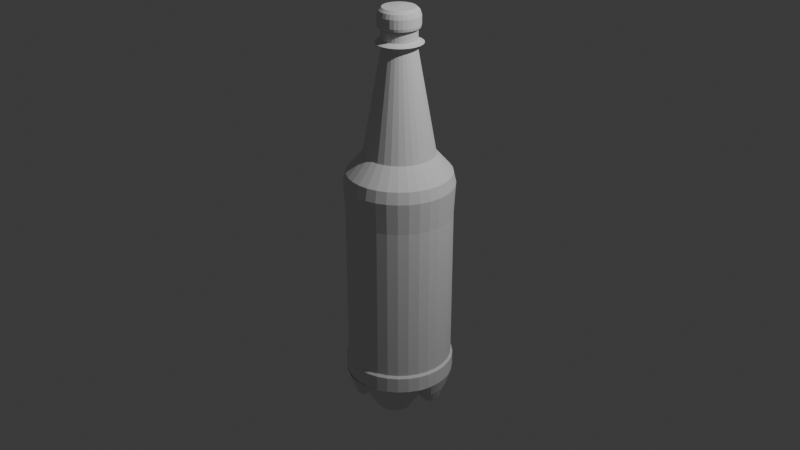 # Source: wip.blend  (saved by Blender 4.4.32; exported with 4.5.12 LTS)
import bpy
from mathutils import Matrix  # noqa: F401  (used for matrix-valued properties, if any)

bpy.ops.wm.read_factory_settings(use_empty=True)
scene = bpy.context.scene
scene.name = 'Scene'

# ---- collections
col_collection = bpy.data.collections.new('Collection'); scene.collection.children.link(col_collection)
col_collection_2 = bpy.data.collections.new('Collection 2'); scene.collection.children.link(col_collection_2)

# ---- world
world_world = bpy.data.worlds.new('World'); scene.world = world_world
world_world.use_nodes = True; world_world.node_tree.nodes.clear()
_N = world_world.node_tree.nodes; _L = world_world.node_tree.links
n0 = _N.new('ShaderNodeOutputWorld'); n0.name = 'World Output'; n0.location = (300, 300)
n1 = _N.new('ShaderNodeBackground'); n1.name = 'Background'; n1.location = (10, 300)
n1.inputs[0].default_value = (0.05088, 0.05088, 0.05088, 1.0)
_L.new(n1.outputs[0], n0.inputs[0])
n0.is_active_output = True
world_world.color = (0.05088, 0.05088, 0.05088)
world_world.sun_shadow_jitter_overblur = 0.0

# ---- cameras
cam_camera = bpy.data.cameras.new('Camera')
cam_camera.clip_end = 100.0
cam_camera.ortho_scale = 7.314

# ---- lights
light_light = bpy.data.lights.new('Light', 'POINT')
light_light.energy = 1000.0
light_light.shadow_soft_size = 0.1

# ---- meshes
me_circle = bpy.data.meshes.new('Circle')
me_circle.from_pydata([(-3.326e-10, 0.987, -2.784), (-0.1926, 0.9681, -2.784), (-0.3777, 0.9119, -2.784), (-0.5484, 0.8207, -2.784), (-0.6979, 0.6979, -2.784), (-0.8207, 0.5484, -2.784), (-0.9119, 0.3777, -2.784), (-0.9681, 0.1926, -2.784), (-0.987, 2.416e-11, -2.784), (-0.9681, -0.1926, -2.784), (-0.9119, -0.3777, -2.784), (-0.8207, -0.5484, -2.784), (-0.6979, -0.6979, -2.784), (-0.5484, -0.8207, -2.784), (-0.3777, -0.9119, -2.784), (-0.1926, -0.9681, -2.784), (-3.326e-10, -0.987, -2.784), (0.1926, -0.9681, -2.784), (0.3777, -0.9119, -2.784), (0.5484, -0.8207, -2.784), (0.6979, -0.6979, -2.784), (0.8207, -0.5484, -2.784), (0.9119, -0.3777, -2.784), (0.9681, -0.1926, -2.784), (0.987, 2.416e-11, -2.784), (0.9681, 0.1926, -2.784), (0.9119, 0.3777, -2.784), (0.8207, 0.5484, -2.784), (0.6979, 0.6979, -2.784), (0.5484, 0.8207, -2.784), (0.3777, 0.9119, -2.784), (0.1926, 0.9681, -2.784), (-3.326e-10, 0.987, 0.1577), (-0.1926, 0.9681, 0.1577), (-0.3777, 0.9119, 0.1577), (-0.5484, 0.8207, 0.1577), (-0.6979, 0.6979, 0.1577), (-0.8207, 0.5484, 0.1577), (-0.9119, 0.3777, 0.1577), (-0.9681, 0.1926, 0.1577), (-0.987, 2.416e-11, 0.1577), (-0.9681, -0.1926, 0.1577), (-0.9119, -0.3777, 0.1577), (-0.8207, -0.5484, 0.1577), (-0.6979, -0.6979, 0.1577), (-0.5484, -0.8207, 0.1577), (-0.3777, -0.9119, 0.1577), (-0.1926, -0.9681, 0.1577), (-3.326e-10, -0.987, 0.1577), (0.1926, -0.9681, 0.1577), (0.3777, -0.9119, 0.1577), (0.5484, -0.8207, 0.1577), (0.6979, -0.6979, 0.1577), (0.8207, -0.5484, 0.1577), (0.9119, -0.3777, 0.1577), (0.9681, -0.1926, 0.1577), (0.987, 2.416e-11, 0.1577), (0.9681, 0.1926, 0.1577), (0.9119, 0.3777, 0.1577), (0.8207, 0.5484, 0.1577), (0.6979, 0.6979, 0.1577), (0.5484, 0.8207, 0.1577), (0.3777, 0.9119, 0.1577), (0.1926, 0.9681, 0.1577), (4.659e-10, 1.006, 0.5075), (-0.1963, 0.9867, 0.5075), (-0.385, 0.9295, 0.5075), (-0.5589, 0.8365, 0.5075), (-0.7114, 0.7114, 0.5075), (-0.8365, 0.5589, 0.5075), (-0.9295, 0.385, 0.5075), (-0.9867, 0.1963, 0.5075), (-1.006, 6.708e-11, 0.5075), (-0.9867, -0.1963, 0.5075), (-0.9295, -0.385, 0.5075), (-0.8365, -0.5589, 0.5075), (-0.7114, -0.7114, 0.5075), (-0.5589, -0.8365, 0.5075), (-0.385, -0.9295, 0.5075), (-0.1963, -0.9867, 0.5075), (4.659e-10, -1.006, 0.5075), (0.1963, -0.9867, 0.5075), (0.385, -0.9295, 0.5075), (0.5589, -0.8365, 0.5075), (0.7114, -0.7114, 0.5075), (0.8365, -0.5589, 0.5075), (0.9295, -0.385, 0.5075), (0.9867, -0.1963, 0.5075), (1.006, 6.708e-11, 0.5075), (0.9867, 0.1963, 0.5075), (0.9295, 0.385, 0.5075), (0.8365, 0.5589, 0.5075), (0.7114, 0.7114, 0.5075), (0.5589, 0.8365, 0.5075), (0.385, 0.9295, 0.5075), (0.1963, 0.9867, 0.5075), (7.878e-11, 1.021, 0.7475), (-0.1991, 1.001, 0.7475), (-0.3905, 0.9429, 0.7475), (-0.567, 0.8485, 0.7475), (-0.7216, 0.7216, 0.7475), (-0.8485, 0.567, 0.7475), (-0.9429, 0.3905, 0.7475), (-1.001, 0.1991, 0.7475), (-1.021, 3.365e-10, 0.7475), (-1.001, -0.1991, 0.7475), (-0.9429, -0.3905, 0.7475), (-0.8485, -0.567, 0.7475), (-0.7216, -0.7216, 0.7475), (-0.567, -0.8485, 0.7475), (-0.3905, -0.9429, 0.7475), (-0.1991, -1.001, 0.7475), (7.878e-11, -1.021, 0.7475), (0.1991, -1.001, 0.7475), (0.3905, -0.9429, 0.7475), (0.567, -0.8485, 0.7475), (0.7216, -0.7216, 0.7475), (0.8485, -0.567, 0.7475), (0.9429, -0.3905, 0.7475), (1.001, -0.1991, 0.7475), (1.021, 3.365e-10, 0.7475), (1.001, 0.1991, 0.7475), (0.9429, 0.3905, 0.7475), (0.8485, 0.567, 0.7475), (0.7216, 0.7216, 0.7475), (0.567, 0.8485, 0.7475), (0.3905, 0.9429, 0.7475), (0.1991, 1.001, 0.7475), (1.381e-09, 0.9719, 0.9669), (-0.1896, 0.9532, 0.9669), (-0.3719, 0.8979, 0.9669), (-0.54, 0.8081, 0.9669), (-0.6872, 0.6872, 0.9669), (-0.8081, 0.54, 0.9669), (-0.8979, 0.3719, 0.9669), (-0.9532, 0.1896, 0.9669), (-0.9719, 1.163e-09, 0.9669), (-0.9532, -0.1896, 0.9669), (-0.8979, -0.3719, 0.9669), (-0.8081, -0.54, 0.9669), (-0.6872, -0.6872, 0.9669), (-0.54, -0.8081, 0.9669), (-0.3719, -0.8979, 0.9669), (-0.1896, -0.9532, 0.9669), (1.381e-09, -0.9719, 0.9669), (0.1896, -0.9532, 0.9669), (0.3719, -0.8979, 0.9669), (0.54, -0.8081, 0.9669), (0.6872, -0.6872, 0.9669), (0.8081, -0.54, 0.9669), (0.8979, -0.3719, 0.9669), (0.9532, -0.1896, 0.9669), (0.9719, 1.163e-09, 0.9669), (0.9532, 0.1896, 0.9669), (0.8979, 0.3719, 0.9669), (0.8081, 0.54, 0.9669), (0.6872, 0.6872, 0.9669), (0.54, 0.8081, 0.9669), (0.3719, 0.8979, 0.9669), (0.1896, 0.9532, 0.9669), (-5.317e-10, 0.6601, 1.322), (-0.1288, 0.6474, 1.322), (-0.2526, 0.6098, 1.322), (-0.3667, 0.5488, 1.322), (-0.4667, 0.4667, 1.322), (-0.5488, 0.3667, 1.322), (-0.6098, 0.2526, 1.322), (-0.6474, 0.1288, 1.322), (-0.6601, 1.122e-09, 1.322), (-0.6474, -0.1288, 1.322), (-0.6098, -0.2526, 1.322), (-0.5488, -0.3667, 1.322), (-0.4667, -0.4667, 1.322), (-0.3667, -0.5488, 1.322), (-0.2526, -0.6098, 1.322), (-0.1288, -0.6474, 1.322), (-5.317e-10, -0.6601, 1.322), (0.1288, -0.6474, 1.322), (0.2526, -0.6098, 1.322), (0.3667, -0.5488, 1.322), (0.4667, -0.4667, 1.322), (0.5488, -0.3667, 1.322), (0.6098, -0.2526, 1.322), (0.6474, -0.1288, 1.322), (0.6601, 1.122e-09, 1.322), (0.6474, 0.1288, 1.322), (0.6098, 0.2526, 1.322), (0.5488, 0.3667, 1.322), (0.4667, 0.4667, 1.322), (0.3667, 0.5488, 1.322), (0.2526, 0.6098, 1.322), (0.1288, 0.6474, 1.322), (2.974e-09, 0.2994, 3.343), (-0.05842, 0.2937, 3.343), (-0.1146, 0.2766, 3.343), (-0.1664, 0.249, 3.343), (-0.2117, 0.2117, 3.343), (-0.249, 0.1664, 3.343), (-0.2766, 0.1146, 3.343), (-0.2937, 0.05842, 3.343), (-0.2994, -4.07e-09, 3.343), (-0.2937, -0.05842, 3.343), (-0.2766, -0.1146, 3.343), (-0.249, -0.1664, 3.343), (-0.2117, -0.2117, 3.343), (-0.1664, -0.249, 3.343), (-0.1146, -0.2766, 3.343), (-0.05842, -0.2937, 3.343), (2.974e-09, -0.2994, 3.343), (0.05842, -0.2937, 3.343), (0.1146, -0.2766, 3.343), (0.1664, -0.249, 3.343), (0.2117, -0.2117, 3.343), (0.249, -0.1664, 3.343), (0.2766, -0.1146, 3.343), (0.2937, -0.05842, 3.343), (0.2994, -4.07e-09, 3.343), (0.2937, 0.05842, 3.343), (0.2766, 0.1146, 3.343), (0.249, 0.1664, 3.343), (0.2117, 0.2117, 3.343), (0.1664, 0.249, 3.343), (0.1146, 0.2766, 3.343), (0.05842, 0.2937, 3.343), (8.596e-10, 1.023, -2.832), (-0.1996, 1.004, -2.832), (-0.3916, 0.9454, -2.832), (-0.5685, 0.8508, -2.832), (-0.7236, 0.7236, -2.832), (-0.8508, 0.5685, -2.832), (-0.9454, 0.3916, -2.832), (-1.004, 0.1996, -2.832), (-1.023, 4.697e-10, -2.832), (-1.004, -0.1996, -2.832), (-0.9454, -0.3916, -2.832), (-0.8508, -0.5685, -2.832), (-0.7236, -0.7236, -2.832), (-0.5685, -0.8508, -2.832), (-0.3916, -0.9454, -2.832), (-0.1996, -1.004, -2.832), (8.596e-10, -1.023, -2.832), (0.1996, -1.004, -2.832), (0.3916, -0.9454, -2.832), (0.5685, -0.8508, -2.832), (0.7236, -0.7236, -2.832), (0.8508, -0.5685, -2.832), (0.9454, -0.3916, -2.832), (1.004, -0.1996, -2.832), (1.023, 4.697e-10, -2.832), (1.004, 0.1996, -2.832), (0.9454, 0.3916, -2.832), (0.8508, 0.5685, -2.832), (0.7236, 0.7236, -2.832), (0.5685, 0.8508, -2.832), (0.3916, 0.9454, -2.832), (0.1996, 1.004, -2.832), (8.596e-10, 1.023, -3.129), (-0.1996, 1.004, -3.129), (-0.3916, 0.9454, -3.129), (-0.5685, 0.8508, -3.129), (-0.7236, 0.7236, -3.129), (-0.8508, 0.5685, -3.129), (-0.9454, 0.3916, -3.129), (-1.004, 0.1996, -3.129), (-1.023, 4.697e-10, -3.129), (-1.004, -0.1996, -3.129), (-0.9454, -0.3916, -3.129), (-0.8508, -0.5685, -3.129), (-0.7236, -0.7236, -3.129), (-0.5685, -0.8508, -3.129), (-0.3916, -0.9454, -3.129), (-0.1996, -1.004, -3.129), (8.596e-10, -1.023, -3.129), (0.1996, -1.004, -3.129), (0.3916, -0.9454, -3.129), (0.5685, -0.8508, -3.129), (0.7236, -0.7236, -3.129), (0.8508, -0.5685, -3.129), (0.9454, -0.3916, -3.129), (1.004, -0.1996, -3.129), (1.023, 4.697e-10, -3.129), (1.004, 0.1996, -3.129), (0.9454, 0.3916, -3.129), (0.8508, 0.5685, -3.129), (0.7236, 0.7236, -3.129), (0.5685, 0.8508, -3.129), (0.3916, 0.9454, -3.129), (0.1996, 1.004, -3.129), (2.246e-09, 0.4315, 3.343), (-0.08419, 0.4232, 3.343), (-0.1651, 0.3987, 3.343), (-0.2397, 0.3588, 3.343), (-0.3051, 0.3051, 3.343), (-0.3588, 0.2397, 3.343), (-0.3987, 0.1651, 3.343), (-0.4232, 0.08419, 3.343), (-0.4315, 6.049e-09, 3.343), (-0.4232, -0.08419, 3.343), (-0.3987, -0.1651, 3.343), (-0.3588, -0.2397, 3.343), (-0.3051, -0.3051, 3.343), (-0.2397, -0.3588, 3.343), (-0.1651, -0.3987, 3.343), (-0.08419, -0.4232, 3.343), (2.246e-09, -0.4315, 3.343), (0.08419, -0.4232, 3.343), (0.1651, -0.3987, 3.343), (0.2397, -0.3588, 3.343), (0.3051, -0.3051, 3.343), (0.3588, -0.2397, 3.343), (0.3987, -0.1651, 3.343), (0.4232, -0.08419, 3.343), (0.4315, 6.049e-09, 3.343), (0.4232, 0.08419, 3.343), (0.3987, 0.1651, 3.343), (0.3588, 0.2397, 3.343), (0.3051, 0.3051, 3.343), (0.2397, 0.3588, 3.343), (0.1651, 0.3987, 3.343), (0.08419, 0.4232, 3.343), (1.567e-09, 0.3216, 3.396), (-0.06274, 0.3154, 3.396), (-0.1231, 0.2971, 3.396), (-0.1787, 0.2674, 3.396), (-0.2274, 0.2274, 3.396), (-0.2674, 0.1787, 3.396), (-0.2971, 0.1231, 3.396), (-0.3154, 0.06274, 3.396), (-0.3216, 2.373e-09, 3.396), (-0.3154, -0.06274, 3.396), (-0.2971, -0.1231, 3.396), (-0.2674, -0.1787, 3.396), (-0.2274, -0.2274, 3.396), (-0.1787, -0.2674, 3.396), (-0.1231, -0.2971, 3.396), (-0.06274, -0.3154, 3.396), (1.567e-09, -0.3216, 3.396), (0.06274, -0.3154, 3.396), (0.1231, -0.2971, 3.396), (0.1787, -0.2674, 3.396), (0.2274, -0.2274, 3.396), (0.2674, -0.1787, 3.396), (0.2971, -0.1231, 3.396), (0.3154, -0.06274, 3.396), (0.3216, 2.373e-09, 3.396), (0.3154, 0.06274, 3.396), (0.2971, 0.1231, 3.396), (0.2674, 0.1787, 3.396), (0.2274, 0.2274, 3.396), (0.1787, 0.2674, 3.396), (0.1231, 0.2971, 3.396), (0.06274, 0.3154, 3.396), (1.567e-09, 0.3216, 3.615), (-0.06274, 0.3154, 3.615), (-0.1231, 0.2971, 3.615), (-0.1787, 0.2674, 3.615), (-0.2274, 0.2274, 3.615), (-0.2674, 0.1787, 3.615), (-0.2971, 0.1231, 3.615), (-0.3154, 0.06274, 3.615), (-0.3216, 2.373e-09, 3.615), (-0.3154, -0.06274, 3.615), (-0.2971, -0.1231, 3.615), (-0.2674, -0.1787, 3.615), (-0.2274, -0.2274, 3.615), (-0.1787, -0.2674, 3.615), (-0.1231, -0.2971, 3.615), (-0.06274, -0.3154, 3.615), (1.567e-09, -0.3216, 3.615), (0.06274, -0.3154, 3.615), (0.1231, -0.2971, 3.615), (0.1787, -0.2674, 3.615), (0.2274, -0.2274, 3.615), (0.2674, -0.1787, 3.615), (0.2971, -0.1231, 3.615), (0.3154, -0.06274, 3.615), (0.3216, 2.373e-09, 3.615), (0.3154, 0.06274, 3.615), (0.2971, 0.1231, 3.615), (0.2674, 0.1787, 3.615), (0.2274, 0.2274, 3.615), (0.1787, 0.2674, 3.615), (0.1231, 0.2971, 3.615), (0.06274, 0.3154, 3.615)], [], [(26, 25, 57, 58), (13, 12, 44, 45), (27, 26, 58, 59), (14, 13, 45, 46), (1, 0, 32, 33), (28, 27, 59, 60), (15, 14, 46, 47), (2, 1, 33, 34), (29, 28, 60, 61), (16, 15, 47, 48), (3, 2, 34, 35), (30, 29, 61, 62), (17, 16, 48, 49), (4, 3, 35, 36), (31, 30, 62, 63), (18, 17, 49, 50), (5, 4, 36, 37), (0, 31, 63, 32), (19, 18, 50, 51), (6, 5, 37, 38), (20, 19, 51, 52), (7, 6, 38, 39), (21, 20, 52, 53), (8, 7, 39, 40), (22, 21, 53, 54), (9, 8, 40, 41), (23, 22, 54, 55), (10, 9, 41, 42), (24, 23, 55, 56), (11, 10, 42, 43), (25, 24, 56, 57), (12, 11, 43, 44), (53, 52, 84, 85), (40, 39, 71, 72), (54, 53, 85, 86), (41, 40, 72, 73), (55, 54, 86, 87), (42, 41, 73, 74), (56, 55, 87, 88), (43, 42, 74, 75), (57, 56, 88, 89), (44, 43, 75, 76), (58, 57, 89, 90), (45, 44, 76, 77), (59, 58, 90, 91), (46, 45, 77, 78), (33, 32, 64, 65), (60, 59, 91, 92), (47, 46, 78, 79), (34, 33, 65, 66), (61, 60, 92, 93), (48, 47, 79, 80), (35, 34, 66, 67), (62, 61, 93, 94), (49, 48, 80, 81), (36, 35, 67, 68), (63, 62, 94, 95), (50, 49, 81, 82), (37, 36, 68, 69), (32, 63, 95, 64), (51, 50, 82, 83), (38, 37, 69, 70), (52, 51, 83, 84), (39, 38, 70, 71), (88, 87, 119, 120), (75, 74, 106, 107), (89, 88, 120, 121), (76, 75, 107, 108), (90, 89, 121, 122), (77, 76, 108, 109), (91, 90, 122, 123), (78, 77, 109, 110), (65, 64, 96, 97), (92, 91, 123, 124), (79, 78, 110, 111), (66, 65, 97, 98), (93, 92, 124, 125), (80, 79, 111, 112), (67, 66, 98, 99), (94, 93, 125, 126), (81, 80, 112, 113), (68, 67, 99, 100), (95, 94, 126, 127), (82, 81, 113, 114), (69, 68, 100, 101), (64, 95, 127, 96), (83, 82, 114, 115), (70, 69, 101, 102), (84, 83, 115, 116), (71, 70, 102, 103), (85, 84, 116, 117), (72, 71, 103, 104), (86, 85, 117, 118), (73, 72, 104, 105), (87, 86, 118, 119), (74, 73, 105, 106), (123, 122, 154, 155), (110, 109, 141, 142), (97, 96, 128, 129), (124, 123, 155, 156), (111, 110, 142, 143), (98, 97, 129, 130), (125, 124, 156, 157), (112, 111, 143, 144), (99, 98, 130, 131), (126, 125, 157, 158), (113, 112, 144, 145), (100, 99, 131, 132), (127, 126, 158, 159), (114, 113, 145, 146), (101, 100, 132, 133), (96, 127, 159, 128), (115, 114, 146, 147), (102, 101, 133, 134), (116, 115, 147, 148), (103, 102, 134, 135), (117, 116, 148, 149), (104, 103, 135, 136), (118, 117, 149, 150), (105, 104, 136, 137), (119, 118, 150, 151), (106, 105, 137, 138), (120, 119, 151, 152), (107, 106, 138, 139), (121, 120, 152, 153), (108, 107, 139, 140), (122, 121, 153, 154), (109, 108, 140, 141), (131, 130, 162, 163), (158, 157, 189, 190), (145, 144, 176, 177), (132, 131, 163, 164), (159, 158, 190, 191), (146, 145, 177, 178), (133, 132, 164, 165), (128, 159, 191, 160), (147, 146, 178, 179), (134, 133, 165, 166), (148, 147, 179, 180), (135, 134, 166, 167), (149, 148, 180, 181), (136, 135, 167, 168), (150, 149, 181, 182), (137, 136, 168, 169), (151, 150, 182, 183), (138, 137, 169, 170), (152, 151, 183, 184), (139, 138, 170, 171), (153, 152, 184, 185), (140, 139, 171, 172), (154, 153, 185, 186), (141, 140, 172, 173), (155, 154, 186, 187), (142, 141, 173, 174), (129, 128, 160, 161), (156, 155, 187, 188), (143, 142, 174, 175), (130, 129, 161, 162), (157, 156, 188, 189), (144, 143, 175, 176), (166, 165, 197, 198), (180, 179, 211, 212), (167, 166, 198, 199), (181, 180, 212, 213), (168, 167, 199, 200), (182, 181, 213, 214), (169, 168, 200, 201), (183, 182, 214, 215), (170, 169, 201, 202), (184, 183, 215, 216), (171, 170, 202, 203), (185, 184, 216, 217), (172, 171, 203, 204), (186, 185, 217, 218), (173, 172, 204, 205), (187, 186, 218, 219), (174, 173, 205, 206), (161, 160, 192, 193), (188, 187, 219, 220), (175, 174, 206, 207), (162, 161, 193, 194), (189, 188, 220, 221), (176, 175, 207, 208), (163, 162, 194, 195), (190, 189, 221, 222), (177, 176, 208, 209), (164, 163, 195, 196), (191, 190, 222, 223), (178, 177, 209, 210), (165, 164, 196, 197), (160, 191, 223, 192), (179, 178, 210, 211), (16, 17, 241, 240), (3, 4, 228, 227), (30, 31, 255, 254), (17, 18, 242, 241), (4, 5, 229, 228), (31, 0, 224, 255), (18, 19, 243, 242), (5, 6, 230, 229), (19, 20, 244, 243), (6, 7, 231, 230), (20, 21, 245, 244), (7, 8, 232, 231), (21, 22, 246, 245), (8, 9, 233, 232), (22, 23, 247, 246), (9, 10, 234, 233), (23, 24, 248, 247), (10, 11, 235, 234), (24, 25, 249, 248), (11, 12, 236, 235), (25, 26, 250, 249), (12, 13, 237, 236), (26, 27, 251, 250), (13, 14, 238, 237), (0, 1, 225, 224), (27, 28, 252, 251), (14, 15, 239, 238), (1, 2, 226, 225), (28, 29, 253, 252), (15, 16, 240, 239), (2, 3, 227, 226), (29, 30, 254, 253), (226, 227, 259, 258), (253, 254, 286, 285), (240, 241, 273, 272), (227, 228, 260, 259), (254, 255, 287, 286), (241, 242, 274, 273), (228, 229, 261, 260), (255, 224, 256, 287), (242, 243, 275, 274), (229, 230, 262, 261), (243, 244, 276, 275), (230, 231, 263, 262), (244, 245, 277, 276), (231, 232, 264, 263), (245, 246, 278, 277), (232, 233, 265, 264), (246, 247, 279, 278), (233, 234, 266, 265), (247, 248, 280, 279), (234, 235, 267, 266), (248, 249, 281, 280), (235, 236, 268, 267), (249, 250, 282, 281), (236, 237, 269, 268), (250, 251, 283, 282), (237, 238, 270, 269), (224, 225, 257, 256), (251, 252, 284, 283), (238, 239, 271, 270), (225, 226, 258, 257), (252, 253, 285, 284), (239, 240, 272, 271), (214, 213, 309, 310), (201, 200, 296, 297), (215, 214, 310, 311), (202, 201, 297, 298), (216, 215, 311, 312), (203, 202, 298, 299), (217, 216, 312, 313), (204, 203, 299, 300), (218, 217, 313, 314), (205, 204, 300, 301), (219, 218, 314, 315), (206, 205, 301, 302), (193, 192, 288, 289), (220, 219, 315, 316), (207, 206, 302, 303), (194, 193, 289, 290), (221, 220, 316, 317), (208, 207, 303, 304), (195, 194, 290, 291), (222, 221, 317, 318), (209, 208, 304, 305), (196, 195, 291, 292), (223, 222, 318, 319), (210, 209, 305, 306), (197, 196, 292, 293), (192, 223, 319, 288), (211, 210, 306, 307), (198, 197, 293, 294), (212, 211, 307, 308), (199, 198, 294, 295), (213, 212, 308, 309), (200, 199, 295, 296), (292, 291, 323, 324), (319, 318, 350, 351), (306, 305, 337, 338), (293, 292, 324, 325), (288, 319, 351, 320), (307, 306, 338, 339), (294, 293, 325, 326), (308, 307, 339, 340), (295, 294, 326, 327), (309, 308, 340, 341), (296, 295, 327, 328), (310, 309, 341, 342), (297, 296, 328, 329), (311, 310, 342, 343), (298, 297, 329, 330), (312, 311, 343, 344), (299, 298, 330, 331), (313, 312, 344, 345), (300, 299, 331, 332), (314, 313, 345, 346), (301, 300, 332, 333), (315, 314, 346, 347), (302, 301, 333, 334), (289, 288, 320, 321), (316, 315, 347, 348), (303, 302, 334, 335), (290, 289, 321, 322), (317, 316, 348, 349), (304, 303, 335, 336), (291, 290, 322, 323), (318, 317, 349, 350), (305, 304, 336, 337), (327, 326, 358, 359), (341, 340, 372, 373), (328, 327, 359, 360), (342, 341, 373, 374), (329, 328, 360, 361), (343, 342, 374, 375), (330, 329, 361, 362), (344, 343, 375, 376), (331, 330, 362, 363), (345, 344, 376, 377), (332, 331, 363, 364), (346, 345, 377, 378), (333, 332, 364, 365), (347, 346, 378, 379), (334, 333, 365, 366), (321, 320, 352, 353), (348, 347, 379, 380), (335, 334, 366, 367), (322, 321, 353, 354), (349, 348, 380, 381), (336, 335, 367, 368), (323, 322, 354, 355), (350, 349, 381, 382), (337, 336, 368, 369), (324, 323, 355, 356), (351, 350, 382, 383), (338, 337, 369, 370), (325, 324, 356, 357), (320, 351, 383, 352), (339, 338, 370, 371), (326, 325, 357, 358), (340, 339, 371, 372)])
_uv = me_circle.uv_layers.new(name='UVMap')
_uv.uv.foreach_set('vector', [0.0, 0.0, 0.0, 0.0, 0.0, 0.0, 0.0, 0.0, 0.0, 0.0, 0.0, 0.0, 0.0, 0.0, 0.0, 0.0, 0.0, 0.0, 0.0, 0.0, 0.0, 0.0, 0.0, 0.0, 0.0, 0.0, 0.0, 0.0, 0.0, 0.0, 0.0, 0.0, 0.0, 0.0, 0.0, 0.0, 0.0, 0.0, 0.0, 0.0, 0.0, 0.0, 0.0, 0.0, 0.0, 0.0, 0.0, 0.0, 0.0, 0.0, 0.0, 0.0, 0.0, 0.0, 0.0, 0.0, 0.0, 0.0, 0.0, 0.0, 0.0, 0.0, 0.0, 0.0, 0.0, 0.0, 0.0, 0.0, 0.0, 0.0, 0.0, 0.0, 0.0, 0.0, 0.0, 0.0, 0.0, 0.0, 0.0, 0.0, 0.0, 0.0, 0.0, 0.0, 0.0, 0.0, 0.0, 0.0, 0.0, 0.0, 0.0, 0.0, 0.0, 0.0, 0.0, 0.0, 0.0, 0.0, 0.0, 0.0, 0.0, 0.0, 0.0, 0.0, 0.0, 0.0, 0.0, 0.0, 0.0, 0.0, 0.0, 0.0, 0.0, 0.0, 0.0, 0.0, 0.0, 0.0, 0.0, 0.0, 0.0, 0.0, 0.0, 0.0, 0.0, 0.0, 0.0, 0.0, 0.0, 0.0, 0.0, 0.0, 0.0, 0.0, 0.0, 0.0, 0.0, 0.0, 0.0, 0.0, 0.0, 0.0, 0.0, 0.0, 0.0, 0.0, 0.0, 0.0, 0.0, 0.0, 0.0, 0.0, 0.0, 0.0, 0.0, 0.0, 0.0, 0.0, 0.0, 0.0, 0.0, 0.0, 0.0, 0.0, 0.0, 0.0, 0.0, 0.0, 0.0, 0.0, 0.0, 0.0, 0.0, 0.0, 0.0, 0.0, 0.0, 0.0, 0.0, 0.0, 0.0, 0.0, 0.0, 0.0, 0.0, 0.0, 0.0, 0.0, 0.0, 0.0, 0.0, 0.0, 0.0, 0.0, 0.0, 0.0, 0.0, 0.0, 0.0, 0.0, 0.0, 0.0, 0.0, 0.0, 0.0, 0.0, 0.0, 0.0, 0.0, 0.0, 0.0, 0.0, 0.0, 0.0, 0.0, 0.0, 0.0, 0.0, 0.0, 0.0, 0.0, 0.0, 0.0, 0.0, 0.0, 0.0, 0.0, 0.0, 0.0, 0.0, 0.0, 0.0, 0.0, 0.0, 0.0, 0.0, 0.0, 0.0, 0.0, 0.0, 0.0, 0.0, 0.0, 0.0, 0.0, 0.0, 0.0, 0.0, 0.0, 0.0, 0.0, 0.0, 0.0, 0.0, 0.0, 0.0, 0.0, 0.0, 0.0, 0.0, 0.0, 0.0, 0.0, 0.0, 0.0, 0.0, 0.0, 0.0, 0.0, 0.0, 0.0, 0.0, 0.0, 0.0, 0.0, 0.0, 0.0, 0.0, 0.0, 0.0, 0.0, 0.0, 0.0, 0.0, 0.0, 0.0, 0.0, 0.0, 0.0, 0.0, 0.0, 0.0, 0.0, 0.0, 0.0, 0.0, 0.0, 0.0, 0.0, 0.0, 0.0, 0.0, 0.0, 0.0, 0.0, 0.0, 0.0, 0.0, 0.0, 0.0, 0.0, 0.0, 0.0, 0.0, 0.0, 0.0, 0.0, 0.0, 0.0, 0.0, 0.0, 0.0, 0.0, 0.0, 0.0, 0.0, 0.0, 0.0, 0.0, 0.0, 0.0, 0.0, 0.0, 0.0, 0.0, 0.0, 0.0, 0.0, 0.0, 0.0, 0.0, 0.0, 0.0, 0.0, 0.0, 0.0, 0.0, 0.0, 0.0, 0.0, 0.0, 0.0, 0.0, 0.0, 0.0, 0.0, 0.0, 0.0, 0.0, 0.0, 0.0, 0.0, 0.0, 0.0, 0.0, 0.0, 0.0, 0.0, 0.0, 0.0, 0.0, 0.0, 0.0, 0.0, 0.0, 0.0, 0.0, 0.0, 0.0, 0.0, 0.0, 0.0, 0.0, 0.0, 0.0, 0.0, 0.0, 0.0, 0.0, 0.0, 0.0, 0.0, 0.0, 0.0, 0.0, 0.0, 0.0, 0.0, 0.0, 0.0, 0.0, 0.0, 0.0, 0.0, 0.0, 0.0, 0.0, 0.0, 0.0, 0.0, 0.0, 0.0, 0.0, 0.0, 0.0, 0.0, 0.0, 0.0, 0.0, 0.0, 0.0, 0.0, 0.0, 0.0, 0.0, 0.0, 0.0, 0.0, 0.0, 0.0, 0.0, 0.0, 0.0, 0.0, 0.0, 0.0, 0.0, 0.0, 0.0, 0.0, 0.0, 0.0, 0.0, 0.0, 0.0, 0.0, 0.0, 0.0, 0.0, 0.0, 0.0, 0.0, 0.0, 0.0, 0.0, 0.0, 0.0, 0.0, 0.0, 0.0, 0.0, 0.0, 0.0, 0.0, 0.0, 0.0, 0.0, 0.0, 0.0, 0.0, 0.0, 0.0, 0.0, 0.0, 0.0, 0.0, 0.0, 0.0, 0.0, 0.0, 0.0, 0.0, 0.0, 0.0, 0.0, 0.0, 0.0, 0.0, 0.0, 0.0, 0.0, 0.0, 0.0, 0.0, 0.0, 0.0, 0.0, 0.0, 0.0, 0.0, 0.0, 0.0, 0.0, 0.0, 0.0, 0.0, 0.0, 0.0, 0.0, 0.0, 0.0, 0.0, 0.0, 0.0, 0.0, 0.0, 0.0, 0.0, 0.0, 0.0, 0.0, 0.0, 0.0, 0.0, 0.0, 0.0, 0.0, 0.0, 0.0, 0.0, 0.0, 0.0, 0.0, 0.0, 0.0, 0.0, 0.0, 0.0, 0.0, 0.0, 0.0, 0.0, 0.0, 0.0, 0.0, 0.0, 0.0, 0.0, 0.0, 0.0, 0.0, 0.0, 0.0, 0.0, 0.0, 0.0, 0.0, 0.0, 0.0, 0.0, 0.0, 0.0, 0.0, 0.0, 0.0, 0.0, 0.0, 0.0, 0.0, 0.0, 0.0, 0.0, 0.0, 0.0, 0.0, 0.0, 0.0, 0.0, 0.0, 0.0, 0.0, 0.0, 0.0, 0.0, 0.0, 0.0, 0.0, 0.0, 0.0, 0.0, 0.0, 0.0, 0.0, 0.0, 0.0, 0.0, 0.0, 0.0, 0.0, 0.0, 0.0, 0.0, 0.0, 0.0, 0.0, 0.0, 0.0, 0.0, 0.0, 0.0, 0.0, 0.0, 0.0, 0.0, 0.0, 0.0, 0.0, 0.0, 0.0, 0.0, 0.0, 0.0, 0.0, 0.0, 0.0, 0.0, 0.0, 0.0, 0.0, 0.0, 0.0, 0.0, 0.0, 0.0, 0.0, 0.0, 0.0, 0.0, 0.0, 0.0, 0.0, 0.0, 0.0, 0.0, 0.0, 0.0, 0.0, 0.0, 0.0, 0.0, 0.0, 0.0, 0.0, 0.0, 0.0, 0.0, 0.0, 0.0, 0.0, 0.0, 0.0, 0.0, 0.0, 0.0, 0.0, 0.0, 0.0, 0.0, 0.0, 0.0, 0.0, 0.0, 0.0, 0.0, 0.0, 0.0, 0.0, 0.0, 0.0, 0.0, 0.0, 0.0, 0.0, 0.0, 0.0, 0.0, 0.0, 0.0, 0.0, 0.0, 0.0, 0.0, 0.0, 0.0, 0.0, 0.0, 0.0, 0.0, 0.0, 0.0, 0.0, 0.0, 0.0, 0.0, 0.0, 0.0, 0.0, 0.0, 0.0, 0.0, 0.0, 0.0, 0.0, 0.0, 0.0, 0.0, 0.0, 0.0, 0.0, 0.0, 0.0, 0.0, 0.0, 0.0, 0.0, 0.0, 0.0, 0.0, 0.0, 0.0, 0.0, 0.0, 0.0, 0.0, 0.0, 0.0, 0.0, 0.0, 0.0, 0.0, 0.0, 0.0, 0.0, 0.0, 0.0, 0.0, 0.0, 0.0, 0.0, 0.0, 0.0, 0.0, 0.0, 0.0, 0.0, 0.0, 0.0, 0.0, 0.0, 0.0, 0.0, 0.0, 0.0, 0.0, 0.0, 0.0, 0.0, 0.0, 0.0, 0.0, 0.0, 0.0, 0.0, 0.0, 0.0, 0.0, 0.0, 0.0, 0.0, 0.0, 0.0, 0.0, 0.0, 0.0, 0.0, 0.0, 0.0, 0.0, 0.0, 0.0, 0.0, 0.0, 0.0, 0.0, 0.0, 0.0, 0.0, 0.0, 0.0, 0.0, 0.0, 0.0, 0.0, 0.0, 0.0, 0.0, 0.0, 0.0, 0.0, 0.0, 0.0, 0.0, 0.0, 0.0, 0.0, 0.0, 0.0, 0.0, 0.0, 0.0, 0.0, 0.0, 0.0, 0.0, 0.0, 0.0, 0.0, 0.0, 0.0, 0.0, 0.0, 0.0, 0.0, 0.0, 0.0, 0.0, 0.0, 0.0, 0.0, 0.0, 0.0, 0.0, 0.0, 0.0, 0.0, 0.0, 0.0, 0.0, 0.0, 0.0, 0.0, 0.0, 0.0, 0.0, 0.0, 0.0, 0.0, 0.0, 0.0, 0.0, 0.0, 0.0, 0.0, 0.0, 0.0, 0.0, 0.0, 0.0, 0.0, 0.0, 0.0, 0.0, 0.0, 0.0, 0.0, 0.0, 0.0, 0.0, 0.0, 0.0, 0.0, 0.0, 0.0, 0.0, 0.0, 0.0, 0.0, 0.0, 0.0, 0.0, 0.0, 0.0, 0.0, 0.0, 0.0, 0.0, 0.0, 0.0, 0.0, 0.0, 0.0, 0.0, 0.0, 0.0, 0.0, 0.0, 0.0, 0.0, 0.0, 0.0, 0.0, 0.0, 0.0, 0.0, 0.0, 0.0, 0.0, 0.0, 0.0, 0.0, 0.0, 0.0, 0.0, 0.0, 0.0, 0.0, 0.0, 0.0, 0.0, 0.0, 0.0, 0.0, 0.0, 0.0, 0.0, 0.0, 0.0, 0.0, 0.0, 0.0, 0.0, 0.0, 0.0, 0.0, 0.0, 0.0, 0.0, 0.0, 0.0, 0.0, 0.0, 0.0, 0.0, 0.0, 0.0, 0.0, 0.0, 0.0, 0.0, 0.0, 0.0, 0.0, 0.0, 0.0, 0.0, 0.0, 0.0, 0.0, 0.0, 0.0, 0.0, 0.0, 0.0, 0.0, 0.0, 0.0, 0.0, 0.0, 0.0, 0.0, 0.0, 0.0, 0.0, 0.0, 0.0, 0.0, 0.0, 0.0, 0.0, 0.0, 0.0, 0.0, 0.0, 0.0, 0.0, 0.0, 0.0, 0.0, 0.0, 0.0, 0.0, 0.0, 0.0, 0.0, 0.0, 0.0, 0.0, 0.0, 0.0, 0.0, 0.0, 0.0, 0.0, 0.0, 0.0, 0.0, 0.0, 0.0, 0.0, 0.0, 0.0, 0.0, 0.0, 0.0, 0.0, 0.0, 0.0, 0.0, 0.0, 0.0, 0.0, 0.0, 0.0, 0.0, 0.0, 0.0, 0.0, 0.0, 0.0, 0.0, 0.0, 0.0, 0.0, 0.0, 0.0, 0.0, 0.0, 0.0, 0.0, 0.0, 0.0, 0.0, 0.0, 0.0, 0.0, 0.0, 0.0, 0.0, 0.0, 0.0, 0.0, 0.0, 0.0, 0.0, 0.0, 0.0, 0.0, 0.0, 0.0, 0.0, 0.0, 0.0, 0.0, 0.0, 0.0, 0.0, 0.0, 0.0, 0.0, 0.0, 0.0, 0.0, 0.0, 0.0, 0.0, 0.0, 0.0, 0.0, 0.0, 0.0, 0.0, 0.0, 0.0, 0.0, 0.0, 0.0, 0.0, 0.0, 0.0, 0.0, 0.0, 0.0, 0.0, 0.0, 0.0, 0.0, 0.0, 0.0, 0.0, 0.0, 0.0, 0.0, 0.0, 0.0, 0.0, 0.0, 0.0, 0.0, 0.0, 0.0, 0.0, 0.0, 0.0, 0.0, 0.0, 0.0, 0.0, 0.0, 0.0, 0.0, 0.0, 0.0, 0.0, 0.0, 0.0, 0.0, 0.0, 0.0, 0.0, 0.0, 0.0, 0.0, 0.0, 0.0, 0.0, 0.0, 0.0, 0.0, 0.0, 0.0, 0.0, 0.0, 0.0, 0.0, 0.0, 0.0, 0.0, 0.0, 0.0, 0.0, 0.0, 0.0, 0.0, 0.0, 0.0, 0.0, 0.0, 0.0, 0.0, 0.0, 0.0, 0.0, 0.0, 0.0, 0.0, 0.0, 0.0, 0.0, 0.0, 0.0, 0.0, 0.0, 0.0, 0.0, 0.0, 0.0, 0.0, 0.0, 0.0, 0.0, 0.0, 0.0, 0.0, 0.0, 0.0, 0.0, 0.0, 0.0, 0.0, 0.0, 0.0, 0.0, 0.0, 0.0, 0.0, 0.0, 0.0, 0.0, 0.0, 0.0, 0.0, 0.0, 0.0, 0.0, 0.0, 0.0, 0.0, 0.0, 0.0, 0.0, 0.0, 0.0, 0.0, 0.0, 0.0, 0.0, 0.0, 0.0, 0.0, 0.0, 0.0, 0.0, 0.0, 0.0, 0.0, 0.0, 0.0, 0.0, 0.0, 0.0, 0.0, 0.0, 0.0, 0.0, 0.0, 0.0, 0.0, 0.0, 0.0, 0.0, 0.0, 0.0, 0.0, 0.0, 0.0, 0.0, 0.0, 0.0, 0.0, 0.0, 0.0, 0.0, 0.0, 0.0, 0.0, 0.0, 0.0, 0.0, 0.0, 0.0, 0.0, 0.0, 0.0, 0.0, 0.0, 0.0, 0.0, 0.0, 0.0, 0.0, 0.0, 0.0, 0.0, 0.0, 0.0, 0.0, 0.0, 0.0, 0.0, 0.0, 0.0, 0.0, 0.0, 0.0, 0.0, 0.0, 0.0, 0.0, 0.0, 0.0, 0.0, 0.0, 0.0, 0.0, 0.0, 0.0, 0.0, 0.0, 0.0, 0.0, 0.0, 0.0, 0.0, 0.0, 0.0, 0.0, 0.0, 0.0, 0.0, 0.0, 0.0, 0.0, 0.0, 0.0, 0.0, 0.0, 0.0, 0.0, 0.0, 0.0, 0.0, 0.0, 0.0, 0.0, 0.0, 0.0, 0.0, 0.0, 0.0, 0.0, 0.0, 0.0, 0.0, 0.0, 0.0, 0.0, 0.0, 0.0, 0.0, 0.0, 0.0, 0.0, 0.0, 0.0, 0.0, 0.0, 0.0, 0.0, 0.0, 0.0, 0.0, 0.0, 0.0, 0.0, 0.0, 0.0, 0.0, 0.0, 0.0, 0.0, 0.0, 0.0, 0.0, 0.0, 0.0, 0.0, 0.0, 0.0, 0.0, 0.0, 0.0, 0.0, 0.0, 0.0, 0.0, 0.0, 0.0, 0.0, 0.0, 0.0, 0.0, 0.0, 0.0, 0.0, 0.0, 0.0, 0.0, 0.0, 0.0, 0.0, 0.0, 0.0, 0.0, 0.0, 0.0, 0.0, 0.0, 0.0, 0.0, 0.0, 0.0, 0.0, 0.0, 0.0, 0.0, 0.0, 0.0, 0.0, 0.0, 0.0, 0.0, 0.0, 0.0, 0.0, 0.0, 0.0, 0.0, 0.0, 0.0, 0.0, 0.0, 0.0, 0.0, 0.0, 0.0, 0.0, 0.0, 0.0, 0.0, 0.0, 0.0, 0.0, 0.0, 0.0, 0.0, 0.0, 0.0, 0.0, 0.0, 0.0, 0.0, 0.0, 0.0, 0.0, 0.0, 0.0, 0.0, 0.0, 0.0, 0.0, 0.0, 0.0, 0.0, 0.0, 0.0, 0.0, 0.0, 0.0, 0.0, 0.0, 0.0, 0.0, 0.0, 0.0, 0.0, 0.0, 0.0, 0.0, 0.0, 0.0, 0.0, 0.0, 0.0, 0.0, 0.0, 0.0, 0.0, 0.0, 0.0, 0.0, 0.0, 0.0, 0.0, 0.0, 0.0, 0.0, 0.0, 0.0, 0.0, 0.0, 0.0, 0.0, 0.0, 0.0, 0.0, 0.0, 0.0, 0.0, 0.0, 0.0, 0.0, 0.0, 0.0, 0.0, 0.0, 0.0, 0.0, 0.0, 0.0, 0.0, 0.0, 0.0, 0.0, 0.0, 0.0, 0.0, 0.0, 0.0, 0.0, 0.0, 0.0, 0.0, 0.0, 0.0, 0.0, 0.0, 0.0, 0.0, 0.0, 0.0, 0.0, 0.0, 0.0, 0.0, 0.0, 0.0, 0.0, 0.0, 0.0, 0.0, 0.0, 0.0, 0.0, 0.0, 0.0, 0.0, 0.0, 0.0, 0.0, 0.0, 0.0, 0.0, 0.0, 0.0, 0.0, 0.0, 0.0, 0.0, 0.0, 0.0, 0.0, 0.0, 0.0, 0.0, 0.0, 0.0, 0.0, 0.0, 0.0, 0.0, 0.0, 0.0, 0.0, 0.0, 0.0, 0.0, 0.0, 0.0, 0.0, 0.0, 0.0, 0.0, 0.0, 0.0, 0.0, 0.0, 0.0, 0.0, 0.0, 0.0, 0.0, 0.0, 0.0, 0.0, 0.0, 0.0, 0.0, 0.0, 0.0, 0.0, 0.0, 0.0, 0.0, 0.0, 0.0, 0.0, 0.0, 0.0, 0.0, 0.0, 0.0, 0.0, 0.0, 0.0, 0.0, 0.0, 0.0, 0.0, 0.0, 0.0, 0.0, 0.0, 0.0, 0.0, 0.0, 0.0, 0.0, 0.0, 0.0, 0.0, 0.0, 0.0, 0.0, 0.0, 0.0, 0.0, 0.0, 0.0, 0.0, 0.0, 0.0, 0.0, 0.0, 0.0, 0.0, 0.0, 0.0, 0.0, 0.0, 0.0, 0.0, 0.0, 0.0, 0.0, 0.0, 0.0, 0.0, 0.0, 0.0, 0.0, 0.0, 0.0, 0.0, 0.0, 0.0, 0.0, 0.0, 0.0, 0.0, 0.0, 0.0, 0.0, 0.0, 0.0, 0.0, 0.0, 0.0, 0.0, 0.0, 0.0, 0.0, 0.0, 0.0, 0.0, 0.0, 0.0, 0.0, 0.0, 0.0, 0.0, 0.0, 0.0, 0.0, 0.0, 0.0, 0.0, 0.0, 0.0, 0.0, 0.0, 0.0, 0.0, 0.0, 0.0, 0.0, 0.0, 0.0, 0.0, 0.0, 0.0, 0.0, 0.0, 0.0, 0.0, 0.0, 0.0, 0.0, 0.0, 0.0, 0.0, 0.0, 0.0, 0.0, 0.0, 0.0, 0.0, 0.0, 0.0, 0.0, 0.0, 0.0, 0.0, 0.0, 0.0, 0.0, 0.0, 0.0, 0.0, 0.0, 0.0, 0.0, 0.0, 0.0, 0.0, 0.0, 0.0, 0.0, 0.0, 0.0, 0.0, 0.0, 0.0, 0.0, 0.0, 0.0, 0.0, 0.0, 0.0, 0.0, 0.0, 0.0, 0.0, 0.0, 0.0, 0.0, 0.0, 0.0, 0.0, 0.0, 0.0, 0.0, 0.0, 0.0, 0.0, 0.0, 0.0, 0.0, 0.0, 0.0, 0.0, 0.0, 0.0, 0.0, 0.0, 0.0, 0.0, 0.0, 0.0, 0.0, 0.0, 0.0, 0.0, 0.0, 0.0, 0.0, 0.0, 0.0, 0.0, 0.0, 0.0, 0.0, 0.0, 0.0, 0.0, 0.0, 0.0, 0.0, 0.0, 0.0, 0.0, 0.0, 0.0, 0.0, 0.0, 0.0, 0.0, 0.0, 0.0, 0.0, 0.0, 0.0, 0.0, 0.0, 0.0, 0.0, 0.0, 0.0, 0.0, 0.0, 0.0, 0.0, 0.0, 0.0, 0.0, 0.0, 0.0, 0.0, 0.0, 0.0, 0.0, 0.0, 0.0, 0.0, 0.0, 0.0, 0.0, 0.0, 0.0, 0.0, 0.0, 0.0, 0.0, 0.0, 0.0, 0.0, 0.0, 0.0, 0.0, 0.0, 0.0, 0.0, 0.0, 0.0, 0.0, 0.0, 0.0, 0.0, 0.0, 0.0, 0.0, 0.0, 0.0, 0.0, 0.0, 0.0, 0.0, 0.0, 0.0, 0.0, 0.0, 0.0, 0.0, 0.0, 0.0, 0.0, 0.0, 0.0, 0.0, 0.0, 0.0, 0.0, 0.0, 0.0, 0.0, 0.0, 0.0, 0.0, 0.0, 0.0, 0.0, 0.0, 0.0, 0.0, 0.0, 0.0, 0.0, 0.0, 0.0, 0.0, 0.0, 0.0, 0.0, 0.0, 0.0, 0.0, 0.0, 0.0, 0.0, 0.0, 0.0, 0.0, 0.0, 0.0, 0.0, 0.0, 0.0, 0.0, 0.0, 0.0, 0.0, 0.0, 0.0, 0.0, 0.0, 0.0, 0.0, 0.0, 0.0, 0.0, 0.0, 0.0, 0.0, 0.0, 0.0, 0.0, 0.0, 0.0, 0.0, 0.0, 0.0, 0.0, 0.0, 0.0, 0.0, 0.0, 0.0, 0.0, 0.0, 0.0, 0.0, 0.0, 0.0, 0.0, 0.0, 0.0, 0.0, 0.0, 0.0, 0.0, 0.0, 0.0, 0.0, 0.0, 0.0, 0.0, 0.0, 0.0, 0.0, 0.0, 0.0, 0.0, 0.0, 0.0, 0.0, 0.0, 0.0, 0.0, 0.0, 0.0, 0.0, 0.0, 0.0, 0.0, 0.0, 0.0, 0.0, 0.0, 0.0, 0.0, 0.0, 0.0, 0.0, 0.0, 0.0, 0.0, 0.0, 0.0, 0.0, 0.0, 0.0, 0.0, 0.0, 0.0, 0.0, 0.0, 0.0, 0.0, 0.0, 0.0, 0.0, 0.0, 0.0, 0.0, 0.0, 0.0, 0.0, 0.0, 0.0, 0.0, 0.0, 0.0, 0.0, 0.0, 0.0, 0.0, 0.0, 0.0, 0.0, 0.0, 0.0, 0.0, 0.0, 0.0, 0.0, 0.0, 0.0, 0.0, 0.0, 0.0, 0.0, 0.0, 0.0, 0.0, 0.0, 0.0, 0.0, 0.0, 0.0, 0.0, 0.0, 0.0, 0.0, 0.0, 0.0, 0.0, 0.0, 0.0, 0.0, 0.0, 0.0, 0.0, 0.0, 0.0, 0.0, 0.0, 0.0, 0.0, 0.0, 0.0, 0.0, 0.0, 0.0, 0.0, 0.0, 0.0, 0.0, 0.0, 0.0, 0.0, 0.0, 0.0, 0.0, 0.0, 0.0, 0.0, 0.0, 0.0, 0.0, 0.0, 0.0, 0.0, 0.0, 0.0, 0.0, 0.0, 0.0, 0.0, 0.0, 0.0, 0.0, 0.0, 0.0, 0.0, 0.0, 0.0, 0.0, 0.0, 0.0, 0.0, 0.0, 0.0, 0.0, 0.0, 0.0, 0.0, 0.0, 0.0, 0.0, 0.0, 0.0, 0.0, 0.0, 0.0, 0.0, 0.0, 0.0, 0.0, 0.0, 0.0, 0.0, 0.0, 0.0, 0.0, 0.0, 0.0, 0.0, 0.0, 0.0, 0.0, 0.0, 0.0, 0.0, 0.0, 0.0, 0.0, 0.0, 0.0, 0.0, 0.0, 0.0, 0.0, 0.0, 0.0, 0.0, 0.0, 0.0, 0.0, 0.0, 0.0, 0.0, 0.0, 0.0, 0.0, 0.0, 0.0, 0.0, 0.0, 0.0, 0.0, 0.0, 0.0, 0.0, 0.0, 0.0, 0.0, 0.0, 0.0, 0.0, 0.0, 0.0, 0.0, 0.0, 0.0, 0.0, 0.0, 0.0, 0.0, 0.0, 0.0, 0.0, 0.0, 0.0, 0.0, 0.0, 0.0, 0.0, 0.0, 0.0, 0.0, 0.0, 0.0, 0.0, 0.0, 0.0, 0.0, 0.0, 0.0, 0.0, 0.0, 0.0, 0.0, 0.0, 0.0, 0.0, 0.0, 0.0, 0.0, 0.0, 0.0, 0.0, 0.0, 0.0, 0.0, 0.0, 0.0, 0.0, 0.0, 0.0, 0.0, 0.0, 0.0, 0.0, 0.0, 0.0, 0.0, 0.0, 0.0, 0.0, 0.0, 0.0, 0.0, 0.0, 0.0, 0.0, 0.0, 0.0, 0.0, 0.0, 0.0, 0.0, 0.0, 0.0, 0.0, 0.0, 0.0, 0.0, 0.0, 0.0, 0.0, 0.0, 0.0, 0.0, 0.0, 0.0, 0.0, 0.0, 0.0, 0.0, 0.0, 0.0, 0.0, 0.0, 0.0, 0.0, 0.0, 0.0, 0.0, 0.0, 0.0, 0.0, 0.0, 0.0, 0.0, 0.0, 0.0, 0.0, 0.0, 0.0, 0.0, 0.0, 0.0, 0.0, 0.0, 0.0, 0.0, 0.0, 0.0, 0.0, 0.0, 0.0, 0.0, 0.0, 0.0, 0.0, 0.0, 0.0, 0.0, 0.0, 0.0, 0.0, 0.0, 0.0, 0.0, 0.0, 0.0, 0.0, 0.0, 0.0, 0.0, 0.0, 0.0, 0.0, 0.0, 0.0, 0.0, 0.0, 0.0, 0.0, 0.0, 0.0, 0.0, 0.0, 0.0, 0.0, 0.0, 0.0, 0.0, 0.0, 0.0, 0.0, 0.0, 0.0, 0.0, 0.0, 0.0, 0.0, 0.0, 0.0, 0.0, 0.0, 0.0, 0.0, 0.0, 0.0, 0.0, 0.0, 0.0, 0.0, 0.0, 0.0, 0.0, 0.0, 0.0, 0.0, 0.0, 0.0, 0.0, 0.0, 0.0, 0.0, 0.0, 0.0, 0.0, 0.0, 0.0, 0.0, 0.0, 0.0, 0.0, 0.0, 0.0, 0.0, 0.0, 0.0, 0.0, 0.0, 0.0, 0.0, 0.0, 0.0, 0.0, 0.0, 0.0, 0.0, 0.0, 0.0, 0.0, 0.0, 0.0, 0.0, 0.0, 0.0, 0.0, 0.0, 0.0, 0.0, 0.0, 0.0, 0.0, 0.0, 0.0, 0.0, 0.0, 0.0, 0.0, 0.0, 0.0, 0.0, 0.0, 0.0, 0.0, 0.0, 0.0, 0.0, 0.0, 0.0, 0.0, 0.0, 0.0, 0.0, 0.0, 0.0, 0.0, 0.0, 0.0, 0.0, 0.0, 0.0, 0.0, 0.0, 0.0, 0.0, 0.0, 0.0, 0.0, 0.0, 0.0, 0.0, 0.0, 0.0, 0.0, 0.0, 0.0, 0.0, 0.0, 0.0, 0.0, 0.0, 0.0, 0.0, 0.0, 0.0, 0.0, 0.0, 0.0, 0.0, 0.0, 0.0, 0.0, 0.0, 0.0, 0.0, 0.0, 0.0, 0.0, 0.0, 0.0, 0.0, 0.0, 0.0, 0.0, 0.0, 0.0, 0.0, 0.0, 0.0, 0.0, 0.0, 0.0, 0.0, 0.0, 0.0, 0.0, 0.0, 0.0, 0.0, 0.0, 0.0, 0.0, 0.0, 0.0, 0.0, 0.0, 0.0, 0.0, 0.0, 0.0, 0.0, 0.0, 0.0, 0.0, 0.0, 0.0, 0.0, 0.0, 0.0, 0.0, 0.0, 0.0, 0.0, 0.0, 0.0, 0.0, 0.0, 0.0, 0.0, 0.0, 0.0, 0.0, 0.0, 0.0, 0.0, 0.0, 0.0, 0.0, 0.0, 0.0, 0.0, 0.0, 0.0, 0.0, 0.0, 0.0, 0.0, 0.0, 0.0, 0.0, 0.0, 0.0, 0.0, 0.0, 0.0, 0.0, 0.0, 0.0, 0.0, 0.0, 0.0, 0.0, 0.0, 0.0, 0.0, 0.0, 0.0, 0.0, 0.0, 0.0, 0.0, 0.0, 0.0, 0.0, 0.0, 0.0, 0.0, 0.0, 0.0, 0.0, 0.0, 0.0, 0.0, 0.0, 0.0, 0.0, 0.0, 0.0, 0.0, 0.0, 0.0, 0.0, 0.0, 0.0, 0.0, 0.0, 0.0, 0.0, 0.0, 0.0, 0.0, 0.0, 0.0, 0.0, 0.0, 0.0, 0.0, 0.0, 0.0, 0.0, 0.0, 0.0, 0.0, 0.0, 0.0, 0.0, 0.0, 0.0, 0.0, 0.0, 0.0, 0.0, 0.0, 0.0, 0.0, 0.0, 0.0, 0.0, 0.0, 0.0, 0.0, 0.0, 0.0, 0.0, 0.0, 0.0, 0.0, 0.0, 0.0, 0.0, 0.0, 0.0, 0.0, 0.0, 0.0, 0.0, 0.0, 0.0, 0.0, 0.0, 0.0, 0.0, 0.0, 0.0, 0.0, 0.0, 0.0, 0.0, 0.0, 0.0, 0.0, 0.0, 0.0, 0.0, 0.0, 0.0, 0.0, 0.0, 0.0, 0.0, 0.0, 0.0, 0.0, 0.0, 0.0, 0.0, 0.0, 0.0, 0.0, 0.0, 0.0, 0.0, 0.0, 0.0, 0.0, 0.0, 0.0, 0.0, 0.0, 0.0, 0.0, 0.0, 0.0, 0.0, 0.0, 0.0, 0.0, 0.0, 0.0, 0.0, 0.0, 0.0, 0.0, 0.0, 0.0, 0.0, 0.0, 0.0, 0.0, 0.0, 0.0, 0.0, 0.0, 0.0, 0.0, 0.0, 0.0, 0.0, 0.0, 0.0, 0.0, 0.0, 0.0, 0.0, 0.0, 0.0, 0.0, 0.0, 0.0, 0.0, 0.0, 0.0, 0.0, 0.0, 0.0, 0.0, 0.0, 0.0, 0.0, 0.0, 0.0, 0.0, 0.0, 0.0, 0.0, 0.0, 0.0, 0.0, 0.0, 0.0, 0.0, 0.0, 0.0, 0.0, 0.0, 0.0, 0.0, 0.0, 0.0, 0.0, 0.0, 0.0, 0.0, 0.0, 0.0, 0.0, 0.0, 0.0, 0.0, 0.0, 0.0, 0.0, 0.0, 0.0, 0.0, 0.0, 0.0, 0.0, 0.0, 0.0, 0.0, 0.0, 0.0, 0.0, 0.0, 0.0, 0.0, 0.0, 0.0, 0.0, 0.0, 0.0, 0.0, 0.0, 0.0, 0.0, 0.0, 0.0, 0.0])
me_circle.update()
me_circle_001 = bpy.data.meshes.new('Circle.001')
me_circle_001.from_pydata([(-3.111e-12, 1.0, -0.03946), (-0.1952, 0.9813, -0.03946), (-0.3829, 0.9243, -0.03946), (-0.5558, 0.8319, -0.03946), (-0.7075, 0.7075, -0.03946), (-0.8319, 0.5558, -0.03946), (-0.9243, 0.3829, -0.03946), (-0.9813, 0.1952, -0.03946), (-1.0, 0.0, -0.03946), (-0.9813, -0.1952, -0.03946), (-0.9243, -0.3829, -0.03946), (-0.8319, -0.5558, -0.03946), (-0.7075, -0.7075, -0.03946), (-0.5558, -0.8319, -0.03946), (-0.3829, -0.9243, -0.03946), (-0.1952, -0.9813, -0.03946), (-3.111e-12, -1.0, -0.03946), (0.1952, -0.9813, -0.03946), (0.3829, -0.9243, -0.03946), (0.5558, -0.8319, -0.03946), (0.7075, -0.7075, -0.03946), (0.8319, -0.5558, -0.03946), (0.9243, -0.3829, -0.03946), (0.9813, -0.1952, -0.03946), (1.0, 0.0, -0.03946), (0.9813, 0.1952, -0.03946), (0.9243, 0.3829, -0.03946), (0.8319, 0.5558, -0.03946), (0.7075, 0.7075, -0.03946), (0.5558, 0.8319, -0.03946), (0.3829, 0.9243, -0.03946), (0.1952, 0.9813, -0.03946), (-1.211e-08, 1.49e-08, 0.04364), (0.4525, 1.093, -0.2148), (0.657, 0.9833, -0.2148), (0.8362, 0.8362, -0.2148), (0.9833, 0.657, -0.2148), (1.093, 0.4525, -0.2148), (1.16, 0.2307, -0.2148), (1.183, 4.038e-09, -0.2148), (1.16, -0.2307, -0.2148), (1.093, -0.4525, -0.2148), (0.9833, -0.657, -0.2148), (0.8362, -0.8362, -0.2148), (0.657, -0.9833, -0.2148), (0.4525, -1.093, -0.2148), (0.2307, -1.16, -0.2148), (1.006e-09, -1.183, -0.2148), (-0.2307, -1.16, -0.2148), (-0.4525, -1.093, -0.2148), (-0.657, -0.9833, -0.2148), (-0.8362, -0.8362, -0.2148), (-0.9833, -0.657, -0.2148), (-1.093, -0.4525, -0.2148), (-1.16, -0.2307, -0.2148), (-1.183, 4.038e-09, -0.2148), (-1.16, 0.2307, -0.2148), (-1.093, 0.4525, -0.2148), (-0.9833, 0.657, -0.2148), (-0.8362, 0.8362, -0.2148), (-0.657, 0.9833, -0.2148), (-0.4525, 1.093, -0.2148), (-0.2307, 1.16, -0.2148), (1.006e-09, 1.183, -0.2148), (0.2307, 1.16, -0.2148), (0.4869, 1.175, -0.4823), (0.7068, 1.058, -0.4823), (0.8996, 0.8996, -0.4823), (1.058, 0.7068, -0.4823), (1.175, 0.4869, -0.4823), (1.248, 0.2482, -0.4823), (1.272, 3.923e-09, -0.4823), (1.248, -0.2482, -0.4823), (1.175, -0.4869, -0.4823), (1.058, -0.7068, -0.4823), (0.8996, -0.8996, -0.4823), (0.7068, -1.058, -0.4823), (0.4869, -1.175, -0.4823), (0.2482, -1.248, -0.4823), (1.187e-09, -1.272, -0.4823), (-0.2482, -1.248, -0.4823), (-0.4869, -1.175, -0.4823), (-0.7068, -1.058, -0.4823), (-0.8996, -0.8996, -0.4823), (-1.058, -0.7068, -0.4823), (-1.175, -0.4869, -0.4823), (-1.248, -0.2482, -0.4823), (-1.272, 3.923e-09, -0.4823), (-1.248, 0.2482, -0.4823), (-1.175, 0.4869, -0.4823), (-1.058, 0.7068, -0.4823), (-0.8996, 0.8996, -0.4823), (-0.7068, 1.058, -0.4823), (-0.4869, 1.175, -0.4823), (-0.2482, 1.248, -0.4823), (1.187e-09, 1.272, -0.4823), (0.2482, 1.248, -0.4823), (0.4869, 1.175, -1.017), (0.7068, 1.058, -1.017), (0.8996, 0.8996, -1.017), (1.058, 0.7068, -1.017), (1.175, 0.4869, -1.017), (1.248, 0.2482, -1.017), (1.272, 3.923e-09, -1.017), (1.248, -0.2482, -1.017), (1.175, -0.4869, -1.017), (1.058, -0.7068, -1.017), (0.8996, -0.8996, -1.017), (0.7068, -1.058, -1.017), (0.4869, -1.175, -1.017), (0.2482, -1.248, -1.017), (1.187e-09, -1.272, -1.017), (-0.2482, -1.248, -1.017), (-0.4869, -1.175, -1.017), (-0.7068, -1.058, -1.017), (-0.8996, -0.8996, -1.017), (-1.058, -0.7068, -1.017), (-1.175, -0.4869, -1.017), (-1.248, -0.2482, -1.017), (-1.272, 3.923e-09, -1.017), (-1.248, 0.2482, -1.017), (-1.175, 0.4869, -1.017), (-1.058, 0.7068, -1.017), (-0.8996, 0.8996, -1.017), (-0.7068, 1.058, -1.017), (-0.4869, 1.175, -1.017), (-0.2482, 1.248, -1.017), (1.187e-09, 1.272, -1.017), (0.2482, 1.248, -1.017), (0.4722, 1.14, -1.175), (0.6855, 1.026, -1.175), (0.8725, 0.8725, -1.175), (1.026, 0.6855, -1.175), (1.14, 0.4722, -1.175), (1.21, 0.2407, -1.175), (1.234, 4.223e-09, -1.175), (1.21, -0.2407, -1.175), (1.14, -0.4722, -1.175), (1.026, -0.6855, -1.175), (0.8725, -0.8725, -1.175), (0.6855, -1.026, -1.175), (0.4722, -1.14, -1.175), (0.2407, -1.21, -1.175), (-1.843e-11, -1.234, -1.175), (-0.2407, -1.21, -1.175), (-0.4722, -1.14, -1.175), (-0.6855, -1.026, -1.175), (-0.8725, -0.8725, -1.175), (-1.026, -0.6855, -1.175), (-1.14, -0.4722, -1.175), (-1.21, -0.2407, -1.175), (-1.234, 4.223e-09, -1.175), (-1.21, 0.2407, -1.175), (-1.14, 0.4722, -1.175), (-1.026, 0.6855, -1.175), (-0.8725, 0.8725, -1.175), (-0.6855, 1.026, -1.175), (-0.4722, 1.14, -1.175), (-0.2407, 1.21, -1.175), (-1.843e-11, 1.234, -1.175), (0.2407, 1.21, -1.175)], [], [(13, 12, 32), (27, 26, 32), (14, 13, 32), (1, 0, 32), (28, 27, 32), (15, 14, 32), (2, 1, 32), (29, 28, 32), (16, 15, 32), (3, 2, 32), (30, 29, 32), (17, 16, 32), (4, 3, 32), (31, 30, 32), (18, 17, 32), (5, 4, 32), (0, 31, 32), (19, 18, 32), (6, 5, 32), (20, 19, 32), (7, 6, 32), (21, 20, 32), (8, 7, 32), (22, 21, 32), (9, 8, 32), (23, 22, 32), (10, 9, 32), (24, 23, 32), (11, 10, 32), (25, 24, 32), (12, 11, 32), (26, 25, 32), (12, 13, 50, 51), (26, 27, 36, 37), (13, 14, 49, 50), (0, 1, 62, 63), (27, 28, 35, 36), (14, 15, 48, 49), (1, 2, 61, 62), (28, 29, 34, 35), (15, 16, 47, 48), (2, 3, 60, 61), (29, 30, 33, 34), (16, 17, 46, 47), (3, 4, 59, 60), (30, 31, 64, 33), (17, 18, 45, 46), (4, 5, 58, 59), (31, 0, 63, 64), (18, 19, 44, 45), (5, 6, 57, 58), (19, 20, 43, 44), (6, 7, 56, 57), (20, 21, 42, 43), (7, 8, 55, 56), (21, 22, 41, 42), (8, 9, 54, 55), (22, 23, 40, 41), (9, 10, 53, 54), (23, 24, 39, 40), (10, 11, 52, 53), (24, 25, 38, 39), (11, 12, 51, 52), (25, 26, 37, 38), (47, 46, 78, 79), (35, 34, 66, 67), (61, 60, 92, 93), (48, 47, 79, 80), (36, 35, 67, 68), (62, 61, 93, 94), (49, 48, 80, 81), (37, 36, 68, 69), (63, 62, 94, 95), (50, 49, 81, 82), (51, 50, 82, 83), (38, 37, 69, 70), (52, 51, 83, 84), (39, 38, 70, 71), (53, 52, 84, 85), (40, 39, 71, 72), (54, 53, 85, 86), (41, 40, 72, 73), (55, 54, 86, 87), (42, 41, 73, 74), (56, 55, 87, 88), (43, 42, 74, 75), (57, 56, 88, 89), (44, 43, 75, 76), (64, 63, 95, 96), (58, 57, 89, 90), (45, 44, 76, 77), (33, 64, 96, 65), (59, 58, 90, 91), (46, 45, 77, 78), (34, 33, 65, 66), (60, 59, 91, 92), (82, 81, 113, 114), (69, 68, 100, 101), (83, 82, 114, 115), (70, 69, 101, 102), (84, 83, 115, 116), (71, 70, 102, 103), (85, 84, 116, 117), (72, 71, 103, 104), (86, 85, 117, 118), (73, 72, 104, 105), (87, 86, 118, 119), (74, 73, 105, 106), (88, 87, 119, 120), (75, 74, 106, 107), (89, 88, 120, 121), (76, 75, 107, 108), (90, 89, 121, 122), (77, 76, 108, 109), (96, 95, 127, 128), (91, 90, 122, 123), (78, 77, 109, 110), (65, 96, 128, 97), (92, 91, 123, 124), (79, 78, 110, 111), (66, 65, 97, 98), (93, 92, 124, 125), (80, 79, 111, 112), (67, 66, 98, 99), (94, 93, 125, 126), (81, 80, 112, 113), (68, 67, 99, 100), (95, 94, 126, 127), (117, 116, 148, 149), (104, 103, 135, 136), (118, 117, 149, 150), (105, 104, 136, 137), (119, 118, 150, 151), (106, 105, 137, 138), (120, 119, 151, 152), (107, 106, 138, 139), (121, 120, 152, 153), (108, 107, 139, 140), (122, 121, 153, 154), (109, 108, 140, 141), (128, 127, 159, 160), (123, 122, 154, 155), (110, 109, 141, 142), (97, 128, 160, 129), (124, 123, 155, 156), (111, 110, 142, 143), (98, 97, 129, 130), (125, 124, 156, 157), (112, 111, 143, 144), (99, 98, 130, 131), (126, 125, 157, 158), (113, 112, 144, 145), (100, 99, 131, 132), (127, 126, 158, 159), (114, 113, 145, 146), (101, 100, 132, 133), (115, 114, 146, 147), (102, 101, 133, 134), (116, 115, 147, 148), (103, 102, 134, 135)])
_uv = me_circle_001.uv_layers.new(name='UVMap')
_uv.uv.foreach_set('vector', [0.0, 0.0, 0.0, 0.0, 0.0, 0.0, 0.0, 0.0, 0.0, 0.0, 0.0, 0.0, 0.0, 0.0, 0.0, 0.0, 0.0, 0.0, 0.0, 0.0, 0.0, 0.0, 0.0, 0.0, 0.0, 0.0, 0.0, 0.0, 0.0, 0.0, 0.0, 0.0, 0.0, 0.0, 0.0, 0.0, 0.0, 0.0, 0.0, 0.0, 0.0, 0.0, 0.0, 0.0, 0.0, 0.0, 0.0, 0.0, 0.0, 0.0, 0.0, 0.0, 0.0, 0.0, 0.0, 0.0, 0.0, 0.0, 0.0, 0.0, 0.0, 0.0, 0.0, 0.0, 0.0, 0.0, 0.0, 0.0, 0.0, 0.0, 0.0, 0.0, 0.0, 0.0, 0.0, 0.0, 0.0, 0.0, 0.0, 0.0, 0.0, 0.0, 0.0, 0.0, 0.0, 0.0, 0.0, 0.0, 0.0, 0.0, 0.0, 0.0, 0.0, 0.0, 0.0, 0.0, 0.0, 0.0, 0.0, 0.0, 0.0, 0.0, 0.0, 0.0, 0.0, 0.0, 0.0, 0.0, 0.0, 0.0, 0.0, 0.0, 0.0, 0.0, 0.0, 0.0, 0.0, 0.0, 0.0, 0.0, 0.0, 0.0, 0.0, 0.0, 0.0, 0.0, 0.0, 0.0, 0.0, 0.0, 0.0, 0.0, 0.0, 0.0, 0.0, 0.0, 0.0, 0.0, 0.0, 0.0, 0.0, 0.0, 0.0, 0.0, 0.0, 0.0, 0.0, 0.0, 0.0, 0.0, 0.0, 0.0, 0.0, 0.0, 0.0, 0.0, 0.0, 0.0, 0.0, 0.0, 0.0, 0.0, 0.0, 0.0, 0.0, 0.0, 0.0, 0.0, 0.0, 0.0, 0.0, 0.0, 0.0, 0.0, 0.0, 0.0, 0.0, 0.0, 0.0, 0.0, 0.0, 0.0, 0.0, 0.0, 0.0, 0.0, 0.0, 0.0, 0.0, 0.0, 0.0, 0.0, 0.0, 0.0, 0.0, 0.0, 0.0, 0.0, 0.0, 0.0, 0.0, 0.0, 0.0, 0.0, 0.0, 0.0, 0.0, 0.0, 0.0, 0.0, 0.0, 0.0, 0.0, 0.0, 0.0, 0.0, 0.0, 0.0, 0.0, 0.0, 0.0, 0.0, 0.0, 0.0, 0.0, 0.0, 0.0, 0.0, 0.0, 0.0, 0.0, 0.0, 0.0, 0.0, 0.0, 0.0, 0.0, 0.0, 0.0, 0.0, 0.0, 0.0, 0.0, 0.0, 0.0, 0.0, 0.0, 0.0, 0.0, 0.0, 0.0, 0.0, 0.0, 0.0, 0.0, 0.0, 0.0, 0.0, 0.0, 0.0, 0.0, 0.0, 0.0, 0.0, 0.0, 0.0, 0.0, 0.0, 0.0, 0.0, 0.0, 0.0, 0.0, 0.0, 0.0, 0.0, 0.0, 0.0, 0.0, 0.0, 0.0, 0.0, 0.0, 0.0, 0.0, 0.0, 0.0, 0.0, 0.0, 0.0, 0.0, 0.0, 0.0, 0.0, 0.0, 0.0, 0.0, 0.0, 0.0, 0.0, 0.0, 0.0, 0.0, 0.0, 0.0, 0.0, 0.0, 0.0, 0.0, 0.0, 0.0, 0.0, 0.0, 0.0, 0.0, 0.0, 0.0, 0.0, 0.0, 0.0, 0.0, 0.0, 0.0, 0.0, 0.0, 0.0, 0.0, 0.0, 0.0, 0.0, 0.0, 0.0, 0.0, 0.0, 0.0, 0.0, 0.0, 0.0, 0.0, 0.0, 0.0, 0.0, 0.0, 0.0, 0.0, 0.0, 0.0, 0.0, 0.0, 0.0, 0.0, 0.0, 0.0, 0.0, 0.0, 0.0, 0.0, 0.0, 0.0, 0.0, 0.0, 0.0, 0.0, 0.0, 0.0, 0.0, 0.0, 0.0, 0.0, 0.0, 0.0, 0.0, 0.0, 0.0, 0.0, 0.0, 0.0, 0.0, 0.0, 0.0, 0.0, 0.0, 0.0, 0.0, 0.0, 0.0, 0.0, 0.0, 0.0, 0.0, 0.0, 0.0, 0.0, 0.0, 0.0, 0.0, 0.0, 0.0, 0.0, 0.0, 0.0, 0.0, 0.0, 0.0, 0.0, 0.0, 0.0, 0.0, 0.0, 0.0, 0.0, 0.0, 0.0, 0.0, 0.0, 0.0, 0.0, 0.0, 0.0, 0.0, 0.0, 0.0, 0.0, 0.0, 0.0, 0.0, 0.0, 0.0, 0.0, 0.0, 0.0, 0.0, 0.0, 0.0, 0.0, 0.0, 0.0, 0.0, 0.0, 0.0, 0.0, 0.0, 0.0, 0.0, 0.0, 0.0, 0.0, 0.0, 0.0, 0.0, 0.0, 0.0, 0.0, 0.0, 0.0, 0.0, 0.0, 0.0, 0.0, 0.0, 0.0, 0.0, 0.0, 0.0, 0.0, 0.0, 0.0, 0.0, 0.0, 0.0, 0.0, 0.0, 0.0, 0.0, 0.0, 0.0, 0.0, 0.0, 0.0, 0.0, 0.0, 0.0, 0.0, 0.0, 0.0, 0.0, 0.0, 0.0, 0.0, 0.0, 0.0, 0.0, 0.0, 0.0, 0.0, 0.0, 0.0, 0.0, 0.0, 0.0, 0.0, 0.0, 0.0, 0.0, 0.0, 0.0, 0.0, 0.0, 0.0, 0.0, 0.0, 0.0, 0.0, 0.0, 0.0, 0.0, 0.0, 0.0, 0.0, 0.0, 0.0, 0.0, 0.0, 0.0, 0.0, 0.0, 0.0, 0.0, 0.0, 0.0, 0.0, 0.0, 0.0, 0.0, 0.0, 0.0, 0.0, 0.0, 0.0, 0.0, 0.0, 0.0, 0.0, 0.0, 0.0, 0.0, 0.0, 0.0, 0.0, 0.0, 0.0, 0.0, 0.0, 0.0, 0.0, 0.0, 0.0, 0.0, 0.0, 0.0, 0.0, 0.0, 0.0, 0.0, 0.0, 0.0, 0.0, 0.0, 0.0, 0.0, 0.0, 0.0, 0.0, 0.0, 0.0, 0.0, 0.0, 0.0, 0.0, 0.0, 0.0, 0.0, 0.0, 0.0, 0.0, 0.0, 0.0, 0.0, 0.0, 0.0, 0.0, 0.0, 0.0, 0.0, 0.0, 0.0, 0.0, 0.0, 0.0, 0.0, 0.0, 0.0, 0.0, 0.0, 0.0, 0.0, 0.0, 0.0, 0.0, 0.0, 0.0, 0.0, 0.0, 0.0, 0.0, 0.0, 0.0, 0.0, 0.0, 0.0, 0.0, 0.0, 0.0, 0.0, 0.0, 0.0, 0.0, 0.0, 0.0, 0.0, 0.0, 0.0, 0.0, 0.0, 0.0, 0.0, 0.0, 0.0, 0.0, 0.0, 0.0, 0.0, 0.0, 0.0, 0.0, 0.0, 0.0, 0.0, 0.0, 0.0, 0.0, 0.0, 0.0, 0.0, 0.0, 0.0, 0.0, 0.0, 0.0, 0.0, 0.0, 0.0, 0.0, 0.0, 0.0, 0.0, 0.0, 0.0, 0.0, 0.0, 0.0, 0.0, 0.0, 0.0, 0.0, 0.0, 0.0, 0.0, 0.0, 0.0, 0.0, 0.0, 0.0, 0.0, 0.0, 0.0, 0.0, 0.0, 0.0, 0.0, 0.0, 0.0, 0.0, 0.0, 0.0, 0.0, 0.0, 0.0, 0.0, 0.0, 0.0, 0.0, 0.0, 0.0, 0.0, 0.0, 0.0, 0.0, 0.0, 0.0, 0.0, 0.0, 0.0, 0.0, 0.0, 0.0, 0.0, 0.0, 0.0, 0.0, 0.0, 0.0, 0.0, 0.0, 0.0, 0.0, 0.0, 0.0, 0.0, 0.0, 0.0, 0.0, 0.0, 0.0, 0.0, 0.0, 0.0, 0.0, 0.0, 0.0, 0.0, 0.0, 0.0, 0.0, 0.0, 0.0, 0.0, 0.0, 0.0, 0.0, 0.0, 0.0, 0.0, 0.0, 0.0, 0.0, 0.0, 0.0, 0.0, 0.0, 0.0, 0.0, 0.0, 0.0, 0.0, 0.0, 0.0, 0.0, 0.0, 0.0, 0.0, 0.0, 0.0, 0.0, 0.0, 0.0, 0.0, 0.0, 0.0, 0.0, 0.0, 0.0, 0.0, 0.0, 0.0, 0.0, 0.0, 0.0, 0.0, 0.0, 0.0, 0.0, 0.0, 0.0, 0.0, 0.0, 0.0, 0.0, 0.0, 0.0, 0.0, 0.0, 0.0, 0.0, 0.0, 0.0, 0.0, 0.0, 0.0, 0.0, 0.0, 0.0, 0.0, 0.0, 0.0, 0.0, 0.0, 0.0, 0.0, 0.0, 0.0, 0.0, 0.0, 0.0, 0.0, 0.0, 0.0, 0.0, 0.0, 0.0, 0.0, 0.0, 0.0, 0.0, 0.0, 0.0, 0.0, 0.0, 0.0, 0.0, 0.0, 0.0, 0.0, 0.0, 0.0, 0.0, 0.0, 0.0, 0.0, 0.0, 0.0, 0.0, 0.0, 0.0, 0.0, 0.0, 0.0, 0.0, 0.0, 0.0, 0.0, 0.0, 0.0, 0.0, 0.0, 0.0, 0.0, 0.0, 0.0, 0.0, 0.0, 0.0, 0.0, 0.0, 0.0, 0.0, 0.0, 0.0, 0.0, 0.0, 0.0, 0.0, 0.0, 0.0, 0.0, 0.0, 0.0, 0.0, 0.0, 0.0, 0.0, 0.0, 0.0, 0.0, 0.0, 0.0, 0.0, 0.0, 0.0, 0.0, 0.0, 0.0, 0.0, 0.0, 0.0, 0.0, 0.0, 0.0, 0.0, 0.0, 0.0, 0.0, 0.0, 0.0, 0.0, 0.0, 0.0, 0.0, 0.0, 0.0, 0.0, 0.0, 0.0, 0.0, 0.0, 0.0, 0.0, 0.0, 0.0, 0.0, 0.0, 0.0, 0.0, 0.0, 0.0, 0.0, 0.0, 0.0, 0.0, 0.0, 0.0, 0.0, 0.0, 0.0, 0.0, 0.0, 0.0, 0.0, 0.0, 0.0, 0.0, 0.0, 0.0, 0.0, 0.0, 0.0, 0.0, 0.0, 0.0, 0.0, 0.0, 0.0, 0.0, 0.0, 0.0, 0.0, 0.0, 0.0, 0.0, 0.0, 0.0, 0.0, 0.0, 0.0, 0.0, 0.0, 0.0, 0.0, 0.0, 0.0, 0.0, 0.0, 0.0, 0.0, 0.0, 0.0, 0.0, 0.0, 0.0, 0.0, 0.0, 0.0, 0.0, 0.0, 0.0, 0.0, 0.0, 0.0, 0.0, 0.0, 0.0, 0.0, 0.0, 0.0, 0.0, 0.0, 0.0, 0.0, 0.0, 0.0, 0.0, 0.0, 0.0, 0.0, 0.0, 0.0, 0.0, 0.0, 0.0, 0.0, 0.0, 0.0, 0.0, 0.0, 0.0, 0.0, 0.0, 0.0, 0.0, 0.0, 0.0, 0.0, 0.0, 0.0, 0.0, 0.0, 0.0, 0.0, 0.0, 0.0, 0.0, 0.0, 0.0, 0.0, 0.0, 0.0, 0.0, 0.0, 0.0, 0.0, 0.0, 0.0, 0.0, 0.0, 0.0, 0.0, 0.0, 0.0, 0.0, 0.0, 0.0, 0.0, 0.0, 0.0, 0.0, 0.0, 0.0, 0.0, 0.0, 0.0, 0.0, 0.0, 0.0, 0.0, 0.0, 0.0, 0.0, 0.0, 0.0, 0.0, 0.0, 0.0, 0.0, 0.0, 0.0, 0.0, 0.0, 0.0, 0.0, 0.0, 0.0, 0.0, 0.0, 0.0, 0.0, 0.0, 0.0, 0.0, 0.0, 0.0, 0.0, 0.0, 0.0, 0.0, 0.0, 0.0, 0.0, 0.0, 0.0, 0.0, 0.0, 0.0, 0.0, 0.0, 0.0, 0.0, 0.0, 0.0, 0.0, 0.0, 0.0, 0.0, 0.0, 0.0, 0.0, 0.0, 0.0, 0.0, 0.0, 0.0, 0.0, 0.0, 0.0, 0.0, 0.0, 0.0, 0.0, 0.0, 0.0, 0.0, 0.0, 0.0, 0.0, 0.0, 0.0, 0.0, 0.0, 0.0, 0.0, 0.0, 0.0, 0.0, 0.0, 0.0, 0.0, 0.0, 0.0, 0.0, 0.0, 0.0, 0.0, 0.0, 0.0, 0.0, 0.0, 0.0, 0.0, 0.0, 0.0, 0.0, 0.0, 0.0, 0.0, 0.0, 0.0, 0.0, 0.0, 0.0, 0.0, 0.0, 0.0, 0.0, 0.0, 0.0, 0.0, 0.0, 0.0, 0.0, 0.0, 0.0, 0.0, 0.0, 0.0, 0.0, 0.0, 0.0, 0.0, 0.0, 0.0, 0.0, 0.0, 0.0, 0.0, 0.0, 0.0, 0.0, 0.0, 0.0, 0.0, 0.0, 0.0, 0.0, 0.0, 0.0, 0.0, 0.0])
me_circle_001.update()
me_plane_001 = bpy.data.meshes.new('Plane.001')
me_plane_001.from_pydata([(-0.1077, -0.5443, 0.1764), (-0.005291, -0.5032, 0.1264), (-0.2359, -0.3052, -0.1431), (-0.04977, -0.06665, 0.02978), (-0.212, -0.5118, 0.1764), (-0.3088, -0.4595, 0.1764), (-0.3934, -0.3898, 0.1764), (-0.4637, -0.3042, 0.1764), (-0.5125, -0.2176, 0.1764), (-0.4789, -0.1499, 0.1264), (-0.3473, -0.3004, -0.09001), (-0.2192, -0.4061, -0.09001), (-0.1208, -0.378, -0.09613), (-0.3723, -0.2561, -0.09001), (-0.2685, -0.3795, -0.09001), (-0.1505, -0.1979, -0.1145), (-0.3339, -0.2159, -0.09613), (-0.3115, -0.344, -0.09001), (-0.1661, -0.4225, -0.09001), (0.09631, -0.5487, 0.1764), (0.2245, -0.3104, -0.1431), (0.05272, -0.07483, 0.02978), (0.2006, -0.517, 0.1764), (0.2975, -0.4647, 0.1764), (0.382, -0.3951, 0.1764), (0.4524, -0.3095, 0.1764), (0.5016, -0.2236, 0.1764), (0.4706, -0.158, 0.1264), (0.336, -0.3057, -0.09001), (0.2078, -0.4114, -0.09001), (0.11, -0.3828, -0.09613), (0.361, -0.2615, -0.09001), (0.2571, -0.3847, -0.09001), (0.1416, -0.2037, -0.1145), (0.3234, -0.2217, -0.09613), (0.3002, -0.3493, -0.09001), (0.1548, -0.4276, -0.09001), (-0.5504, -0.07159, 0.1764), (-0.3665, 0.1268, -0.1431), (-0.08377, 0.02885, 0.02978), (-0.5538, 0.03639, 0.1764), (-0.5362, 0.1451, 0.1764), (-0.4982, 0.2478, 0.1764), (-0.4405, 0.3423, 0.1764), (-0.3742, 0.4171, 0.1764), (-0.2969, 0.4085, 0.1264), (-0.3987, 0.2337, -0.09001), (-0.4564, 0.0779, -0.09001), (-0.3977, -0.005078, -0.09613), (-0.365, 0.2719, -0.09001), (-0.4474, 0.1332, -0.09001), (-0.2378, 0.08137, -0.1145), (-0.3142, 0.2488, -0.09613), (-0.4281, 0.1855, -0.09001), (-0.4545, 0.02263, -0.09001), (0.5467, -0.08454, 0.1764), (0.3691, 0.1185, -0.1431), (0.08285, 0.02726, 0.02978), (0.5537, 0.02264, 0.1764), (0.5393, 0.1318, 0.1764), (0.5043, 0.2356, 0.1764), (0.4494, 0.3318, 0.1764), (0.3842, 0.4097, 0.1764), (0.3014, 0.4081, 0.1264), (0.4044, 0.2244, -0.09001), (0.4575, 0.06698, -0.09001), (0.3962, -0.01395, -0.09613), (0.3716, 0.2637, -0.09001), (0.4502, 0.1225, -0.09001), (0.239, 0.07659, -0.1145), (0.3197, 0.2427, -0.09613), (0.4324, 0.1754, -0.09001), (0.4539, 0.0119, -0.09001), (0.2411, 0.5061, 0.1764), (-0.004287, 0.3901, -0.1431), (0.0007173, 0.08551, 0.02978), (0.1372, 0.5425, 0.1764), (0.02812, 0.5576, 0.1764), (-0.08122, 0.5515, 0.1764), (-0.1886, 0.524, 0.1764), (-0.2799, 0.4831, 0.1764), (-0.09695, 0.4522, -0.09001), (0.06887, 0.4616, -0.09001), (0.1318, 0.38, -0.09613), (-0.1434, 0.4312, -0.09001), (0.01336, 0.4693, -0.09001), (0.0004483, 0.2528, -0.1145), (-0.1368, 0.376, -0.09613), (-0.04231, 0.4661, -0.09001), (0.1214, 0.4433, -0.09001), (-0.0563, -0.5531, 0.1764), (-0.1673, -0.3421, -0.1373), (-0.000878, -0.2598, -0.004391), (-0.1892, -0.248, -0.1396), (-0.192, -0.3699, -0.1365), (-0.16, -0.5306, 0.1764), (-0.2157, -0.4571, 0.0232), (-0.2618, -0.4879, 0.1764), (-0.288, -0.4181, 0.0232), (-0.3527, -0.4267, 0.1764), (-0.3511, -0.3661, 0.0232), (-0.4306, -0.3488, 0.1764), (-0.4035, -0.3023, 0.0232), (-0.4918, -0.2581, 0.1764), (-0.44, -0.2375, 0.0232), (-0.5246, -0.1886, 0.1764), (-0.3901, -0.1789, 0.007159), (-0.2462, -0.07574, -0.004392), (-0.2977, -0.2993, -0.1365), (-0.2228, -0.361, -0.1365), (-0.06799, -0.4229, 0.007161), (-0.3116, -0.2736, -0.1365), (-0.2516, -0.3454, -0.1365), (-0.1034, -0.1366, -0.05319), (-0.2872, -0.2506, -0.1373), (-0.2768, -0.3247, -0.1365), (-0.1379, -0.4813, 0.0232), (-0.3628, -0.2768, -0.09002), (-0.3741, -0.2385, -0.09078), (-0.242, -0.1855, -0.1076), (-0.1134, -0.282, -0.1076), (-0.1401, -0.4214, -0.09078), (-0.1925, -0.4168, -0.09002), (-0.2447, -0.3948, -0.09002), (-0.2914, -0.3634, -0.09002), (-0.3314, -0.3234, -0.09002), (0.4194, -0.07666, 0.007161), (0.156, -0.3473, -0.1373), (0.2437, -0.08278, -0.004392), (0.1782, -0.2533, -0.1396), (0.1806, -0.3752, -0.1365), (0.1487, -0.5358, 0.1764), (0.2044, -0.4624, 0.0232), (0.2505, -0.4932, 0.1764), (0.2766, -0.4234, 0.0232), (0.3414, -0.432, 0.1764), (0.3397, -0.3714, 0.0232), (0.4192, -0.3541, 0.1764), (0.3922, -0.3075, 0.0232), (0.4805, -0.2635, 0.1764), (0.4289, -0.2431, 0.0232), (0.5146, -0.1959, 0.1764), (0.3812, -0.1859, 0.007159), (0.2863, -0.3046, -0.1365), (0.2114, -0.3663, -0.1365), (0.5361, -0.1317, 0.1764), (0.3003, -0.2789, -0.1365), (0.2402, -0.3507, -0.1365), (0.09951, -0.1434, -0.05319), (0.276, -0.2559, -0.1373), (0.2654, -0.33, -0.1365), (0.1266, -0.4861, 0.0232), (0.3515, -0.2821, -0.09002), (0.3631, -0.2441, -0.09078), (0.2325, -0.1914, -0.1076), (0.1037, -0.2872, -0.1076), (0.1288, -0.4263, -0.09078), (0.1811, -0.422, -0.09002), (0.2334, -0.4001, -0.09002), (0.2801, -0.3687, -0.09002), (0.32, -0.3287, -0.09002), (0.05816, -0.4266, 0.007161), (-0.3789, 0.05006, -0.1373), (-0.2973, 0.1016, -0.1396), (-0.4133, 0.06411, -0.1365), (-0.5546, -0.0187, 0.1764), (-0.5034, 0.05786, 0.0232), (-0.5476, 0.09128, 0.1764), (-0.4903, 0.1389, 0.0232), (-0.5197, 0.1973, 0.1764), (-0.462, 0.2156, 0.0232), (-0.4717, 0.2964, 0.1764), (-0.4189, 0.2861, 0.0232), (-0.4061, 0.384, 0.1764), (-0.3694, 0.3421, 0.0232), (-0.3497, 0.4388, 0.1764), (-0.2972, 0.3145, 0.007159), (-0.1533, 0.2102, -0.004392), (-0.3813, 0.1871, -0.1365), (-0.415, 0.09611, -0.1365), (0.04495, -0.5556, 0.1764), (-0.3616, 0.2087, -0.1365), (-0.4097, 0.1284, -0.1365), (-0.1657, 0.05681, -0.05319), (-0.3318, 0.1933, -0.1373), (-0.3984, 0.159, -0.1365), (-0.5008, -0.02292, 0.0232), (-0.3814, 0.2561, -0.09002), (-0.3488, 0.2794, -0.09078), (-0.2557, 0.1718, -0.1076), (-0.3049, 0.01912, -0.1076), (-0.445, -0.001219, -0.09078), (-0.4577, 0.04918, -0.09002), (-0.4541, 0.1057, -0.09002), (-0.4398, 0.1602, -0.09002), (-0.4151, 0.2111, -0.09002), (0.2016, 0.3836, 0.007161), (0.3792, 0.04146, -0.1373), (0.1558, 0.2099, -0.004392), (0.2992, 0.09528, -0.1396), (0.414, 0.05448, -0.1365), (0.5528, -0.03237, 0.1764), (0.504, 0.04557, 0.0232), (0.5491, 0.07769, 0.1764), (0.4932, 0.127, 0.0232), (0.5244, 0.1844, 0.1764), (0.4671, 0.2044, 0.0232), (0.4792, 0.2849, 0.1764), (0.4261, 0.2762, 0.0232), (0.4161, 0.3746, 0.1764), (0.3777, 0.3342, 0.0232), (0.3579, 0.4345, 0.1764), (0.3028, 0.3103, 0.007159), (0.3857, 0.1783, -0.1365), (0.4167, 0.0864, -0.1365), (0.289, 0.4809, 0.1764), (0.3666, 0.2006, -0.1365), (0.4124, 0.1189, -0.1365), (0.1659, 0.05359, -0.05319), (0.3363, 0.1861, -0.1373), (0.402, 0.1498, -0.1365), (0.4987, -0.03475, 0.0232), (0.3878, 0.2473, -0.09002), (0.3553, 0.2721, -0.09078), (0.2592, 0.1669, -0.1076), (0.3043, 0.01259, -0.1076), (0.4436, -0.01147, -0.09078), (0.458, 0.03826, -0.09002), (0.4561, 0.09485, -0.09002), (0.4434, 0.1497, -0.09002), (0.4202, 0.2013, -0.09002), (0.07285, 0.3792, -0.1373), (-0.0005914, 0.3163, -0.1396), (0.06943, 0.4163, -0.1365), (0.1903, 0.5269, 0.1764), (0.1018, 0.5007, 0.0232), (0.08288, 0.5528, 0.1764), (0.02049, 0.5119, 0.0232), (-0.02662, 0.5572, 0.1764), (-0.0611, 0.5073, 0.0232), (-0.1355, 0.5404, 0.1764), (-0.1412, 0.4869, 0.0232), (-0.2385, 0.5035, 0.1764), (-0.2094, 0.4562, 0.0232), (-0.4234, -0.06787, 0.007161), (-0.5422, -0.1204, 0.1764), (-0.05756, 0.4219, -0.1365), (0.0393, 0.4273, -0.1365), (-0.08403, 0.4094, -0.1365), (0.006868, 0.4318, -0.1365), (0.0007353, 0.1746, -0.05319), (-0.07808, 0.3764, -0.1373), (-0.0257, 0.43, -0.1365), (0.1792, 0.4737, 0.0232), (-0.1235, 0.4423, -0.09002), (-0.1556, 0.4181, -0.09078), (-0.08081, 0.297, -0.1076), (0.08058, 0.2983, -0.1076), (0.1419, 0.4267, -0.09078), (0.09674, 0.4543, -0.09002), (0.04162, 0.4676, -0.09002), (-0.01462, 0.4699, -0.09002), (-0.07054, 0.4612, -0.09002), (-0.3086, 0.467, 0.1764), (-0.2056, 0.3794, 0.007159), (-0.1548, -0.2902, -0.1365), (-0.1003, -0.4803, 0.02158), (-0.204, -0.3769, -0.1332), (-0.2529, -0.4394, 0.0232), (-0.3208, -0.3938, 0.0232), (-0.3789, -0.3356, 0.0232), (-0.4246, -0.2678, 0.0232), (-0.4425, -0.2132, 0.02158), (-0.2394, -0.2267, -0.1365), (-0.3177, -0.2836, -0.1332), (-0.3243, -0.2578, -0.1334), (-0.2431, -0.1261, -0.03094), (-0.05411, -0.2676, -0.03094), (-0.1694, -0.3789, -0.1334), (-0.1769, -0.4713, 0.0232), (-0.2389, -0.3623, -0.1332), (-0.2701, -0.3413, -0.1332), (-0.2968, -0.3146, -0.1332), (0.1438, -0.2955, -0.1365), (0.08906, -0.4843, 0.02158), (0.1927, -0.3822, -0.1332), (0.2416, -0.4447, 0.0232), (0.3095, -0.399, 0.0232), (0.3676, -0.3408, 0.0232), (0.4133, -0.2732, 0.0232), (0.4319, -0.2195, 0.02158), (0.2284, -0.2321, -0.1365), (0.3064, -0.2889, -0.1332), (0.313, -0.2631, -0.1334), (0.2375, -0.1334, -0.03094), (0.04791, -0.2727, -0.03094), (0.1581, -0.3841, -0.1334), (0.1656, -0.4765, 0.0232), (0.2275, -0.3676, -0.1332), (0.2587, -0.3466, -0.1332), (0.2854, -0.3199, -0.1332), (-0.3259, 0.05527, -0.1365), (-0.4877, -0.05692, 0.02158), (-0.4238, 0.07318, -0.1332), (-0.4989, 0.0988, 0.0232), (-0.4781, 0.1779, 0.0232), (-0.4422, 0.252, 0.0232), (-0.3932, 0.3174, 0.0232), (-0.3468, 0.3526, 0.02158), (-0.2936, 0.1559, -0.1365), (-0.3731, 0.2112, -0.1332), (-0.3508, 0.2259, -0.1334), (-0.2004, 0.1922, -0.03094), (-0.273, -0.03134, -0.03094), (-0.4143, 0.03997, -0.1334), (-0.5041, 0.01664, 0.0232), (-0.4215, 0.1109, -0.1332), (-0.4119, 0.1472, -0.1332), (-0.3954, 0.1812, -0.1332), (0.3264, 0.04818, -0.1365), (0.4842, -0.06772, 0.02158), (0.4249, 0.06322, -0.1332), (0.5007, 0.08663, 0.0232), (0.4822, 0.1663, 0.0232), (0.4485, 0.2414, 0.0232), (0.4014, 0.3083, 0.0232), (0.3543, 0.3465, 0.02158), (0.297, 0.1498, -0.1365), (0.3782, 0.2027, -0.1332), (0.3562, 0.2181, -0.1334), (0.2035, 0.1893, -0.03094), (0.2706, -0.03702, -0.03094), (0.4143, 0.03036, -0.1334), (0.5034, 0.004401, 0.0232), (0.4236, 0.101, -0.1332), (0.4151, 0.1376, -0.1332), (0.3996, 0.1721, -0.1332), (0.05219, 0.33, -0.1365), (0.2095, 0.4497, 0.02158), (0.06384, 0.4291, -0.1332), (0.06139, 0.5084, 0.0232), (-0.02037, 0.5117, 0.0232), (-0.1017, 0.4992, 0.0232), (-0.1786, 0.4716, 0.0232), (-0.2265, 0.4382, 0.02158), (-0.05367, 0.3288, -0.1365), (-0.08301, 0.4211, -0.1332), (-0.1037, 0.4041, -0.1334), (-0.1186, 0.2494, -0.03094), (0.1195, 0.2504, -0.03094), (0.09293, 0.4101, -0.1334), (0.1416, 0.4891, 0.0232), (0.02709, 0.4379, -0.1332), (-0.01046, 0.4394, -0.1332), (-0.04779, 0.4337, -0.1332), (0.0005504, 2.715e-05, -0.0002251)], [], [(2, 93, 265, 91), (15, 120, 265, 93), (12, 91, 265, 120), (0, 116, 266, 90), (116, 18, 121, 266), (266, 121, 12, 110), (90, 266, 110, 1), (2, 94, 267, 109), (18, 122, 267, 94), (11, 109, 267, 122), (4, 97, 268, 96), (97, 5, 98, 268), (268, 98, 14, 123), (96, 268, 123, 11), (5, 99, 269, 98), (99, 6, 100, 269), (269, 100, 17, 124), (98, 269, 124, 14), (6, 101, 270, 100), (101, 7, 102, 270), (270, 102, 10, 125), (100, 270, 125, 17), (7, 103, 271, 102), (103, 8, 104, 271), (271, 104, 13, 117), (102, 271, 117, 10), (8, 105, 272, 104), (105, 9, 106, 272), (272, 106, 16, 118), (104, 272, 118, 13), (2, 114, 273, 93), (16, 119, 273, 114), (15, 93, 273, 119), (10, 117, 274, 108), (13, 111, 274, 117), (2, 108, 274, 111), (13, 118, 275, 111), (16, 114, 275, 118), (2, 111, 275, 114), (15, 119, 276, 113), (119, 16, 106, 276), (276, 106, 9, 107), (113, 276, 107, 3), (12, 120, 277, 110), (120, 15, 113, 277), (277, 113, 3, 92), (110, 277, 92, 1), (12, 121, 278, 91), (18, 94, 278, 121), (2, 91, 278, 94), (11, 122, 279, 96), (122, 18, 116, 279), (279, 116, 0, 95), (96, 279, 95, 4), (11, 123, 280, 109), (14, 112, 280, 123), (2, 109, 280, 112), (14, 124, 281, 112), (17, 115, 281, 124), (2, 112, 281, 115), (17, 125, 282, 115), (10, 108, 282, 125), (2, 115, 282, 108), (20, 129, 283, 127), (33, 155, 283, 129), (30, 127, 283, 155), (19, 151, 284, 180), (151, 36, 156, 284), (284, 156, 30, 161), (180, 284, 161, 1), (20, 130, 285, 144), (36, 157, 285, 130), (29, 144, 285, 157), (22, 133, 286, 132), (133, 23, 134, 286), (286, 134, 32, 158), (132, 286, 158, 29), (23, 135, 287, 134), (135, 24, 136, 287), (287, 136, 35, 159), (134, 287, 159, 32), (24, 137, 288, 136), (137, 25, 138, 288), (288, 138, 28, 160), (136, 288, 160, 35), (25, 139, 289, 138), (139, 26, 140, 289), (289, 140, 31, 152), (138, 289, 152, 28), (26, 141, 290, 140), (141, 27, 142, 290), (290, 142, 34, 153), (140, 290, 153, 31), (20, 149, 291, 129), (34, 154, 291, 149), (33, 129, 291, 154), (28, 152, 292, 143), (31, 146, 292, 152), (20, 143, 292, 146), (31, 153, 293, 146), (34, 149, 293, 153), (20, 146, 293, 149), (33, 154, 294, 148), (154, 34, 142, 294), (294, 142, 27, 128), (148, 294, 128, 21), (30, 155, 295, 161), (155, 33, 148, 295), (295, 148, 21, 92), (161, 295, 92, 1), (30, 156, 296, 127), (36, 130, 296, 156), (20, 127, 296, 130), (29, 157, 297, 132), (157, 36, 151, 297), (297, 151, 19, 131), (132, 297, 131, 22), (29, 158, 298, 144), (32, 147, 298, 158), (20, 144, 298, 147), (32, 159, 299, 147), (35, 150, 299, 159), (20, 147, 299, 150), (35, 160, 300, 150), (28, 143, 300, 160), (20, 150, 300, 143), (38, 163, 301, 162), (51, 190, 301, 163), (48, 162, 301, 190), (37, 186, 302, 245), (186, 54, 191, 302), (302, 191, 48, 244), (245, 302, 244, 9), (38, 164, 303, 179), (54, 192, 303, 164), (47, 179, 303, 192), (40, 167, 304, 166), (167, 41, 168, 304), (304, 168, 50, 193), (166, 304, 193, 47), (41, 169, 305, 168), (169, 42, 170, 305), (305, 170, 53, 194), (168, 305, 194, 50), (42, 171, 306, 170), (171, 43, 172, 306), (306, 172, 46, 195), (170, 306, 195, 53), (43, 173, 307, 172), (173, 44, 174, 307), (307, 174, 49, 187), (172, 307, 187, 46), (44, 175, 308, 174), (175, 45, 176, 308), (308, 176, 52, 188), (174, 308, 188, 49), (38, 184, 309, 163), (52, 189, 309, 184), (51, 163, 309, 189), (46, 187, 310, 178), (49, 181, 310, 187), (38, 178, 310, 181), (49, 188, 311, 181), (52, 184, 311, 188), (38, 181, 311, 184), (51, 189, 312, 183), (189, 52, 176, 312), (312, 176, 45, 177), (183, 312, 177, 39), (48, 190, 313, 244), (190, 51, 183, 313), (313, 183, 39, 107), (244, 313, 107, 9), (48, 191, 314, 162), (54, 164, 314, 191), (38, 162, 314, 164), (47, 192, 315, 166), (192, 54, 186, 315), (315, 186, 37, 165), (166, 315, 165, 40), (47, 193, 316, 179), (50, 182, 316, 193), (38, 179, 316, 182), (50, 194, 317, 182), (53, 185, 317, 194), (38, 182, 317, 185), (53, 195, 318, 185), (46, 178, 318, 195), (38, 185, 318, 178), (56, 199, 319, 197), (69, 225, 319, 199), (66, 197, 319, 225), (55, 221, 320, 145), (221, 72, 226, 320), (320, 226, 66, 126), (145, 320, 126, 27), (56, 200, 321, 214), (72, 227, 321, 200), (65, 214, 321, 227), (58, 203, 322, 202), (203, 59, 204, 322), (322, 204, 68, 228), (202, 322, 228, 65), (59, 205, 323, 204), (205, 60, 206, 323), (323, 206, 71, 229), (204, 323, 229, 68), (60, 207, 324, 206), (207, 61, 208, 324), (324, 208, 64, 230), (206, 324, 230, 71), (61, 209, 325, 208), (209, 62, 210, 325), (325, 210, 67, 222), (208, 325, 222, 64), (62, 211, 326, 210), (211, 63, 212, 326), (326, 212, 70, 223), (210, 326, 223, 67), (56, 219, 327, 199), (70, 224, 327, 219), (69, 199, 327, 224), (64, 222, 328, 213), (67, 216, 328, 222), (56, 213, 328, 216), (67, 223, 329, 216), (70, 219, 329, 223), (56, 216, 329, 219), (69, 224, 330, 218), (224, 70, 212, 330), (330, 212, 63, 198), (218, 330, 198, 57), (66, 225, 331, 126), (225, 69, 218, 331), (331, 218, 57, 128), (126, 331, 128, 27), (66, 226, 332, 197), (72, 200, 332, 226), (56, 197, 332, 200), (65, 227, 333, 202), (227, 72, 221, 333), (333, 221, 55, 201), (202, 333, 201, 58), (65, 228, 334, 214), (68, 217, 334, 228), (56, 214, 334, 217), (68, 229, 335, 217), (71, 220, 335, 229), (56, 217, 335, 220), (71, 230, 336, 220), (64, 213, 336, 230), (56, 220, 336, 213), (74, 232, 337, 231), (86, 257, 337, 232), (83, 231, 337, 257), (73, 253, 338, 215), (253, 89, 258, 338), (338, 258, 83, 196), (215, 338, 196, 63), (74, 233, 339, 247), (89, 259, 339, 233), (82, 247, 339, 259), (76, 236, 340, 235), (236, 77, 237, 340), (340, 237, 85, 260), (235, 340, 260, 82), (77, 238, 341, 237), (238, 78, 239, 341), (341, 239, 88, 261), (237, 341, 261, 85), (78, 240, 342, 239), (240, 79, 241, 342), (342, 241, 81, 262), (239, 342, 262, 88), (79, 242, 343, 241), (242, 80, 243, 343), (343, 243, 84, 254), (241, 343, 254, 81), (80, 263, 344, 243), (263, 45, 264, 344), (344, 264, 87, 255), (243, 344, 255, 84), (74, 251, 345, 232), (87, 256, 345, 251), (86, 232, 345, 256), (81, 254, 346, 246), (84, 248, 346, 254), (74, 246, 346, 248), (84, 255, 347, 248), (87, 251, 347, 255), (74, 248, 347, 251), (86, 256, 348, 250), (256, 87, 264, 348), (348, 264, 45, 177), (250, 348, 177, 75), (83, 257, 349, 196), (257, 86, 250, 349), (349, 250, 75, 198), (196, 349, 198, 63), (83, 258, 350, 231), (89, 233, 350, 258), (74, 231, 350, 233), (82, 259, 351, 235), (259, 89, 253, 351), (351, 253, 73, 234), (235, 351, 234, 76), (82, 260, 352, 247), (85, 249, 352, 260), (74, 247, 352, 249), (85, 261, 353, 249), (88, 252, 353, 261), (74, 249, 353, 252), (88, 262, 354, 252), (81, 246, 354, 262), (74, 252, 354, 246), (45, 175, 263), (63, 211, 215), (27, 141, 145), (90, 1, 180), (9, 105, 245), (107, 39, 3), (177, 75, 39), (128, 57, 21), (198, 75, 57), (3, 21, 92), (57, 75, 355), (21, 3, 355), (39, 75, 355), (21, 57, 355), (3, 39, 355)])
_uv = me_plane_001.uv_layers.new(name='UVMap')
_uv.uv.foreach_set('vector', [0.0, 0.0, 0.0, 0.0, 0.0, 0.0, 0.0, 0.0, 0.0, 0.0, 0.0, 0.0, 0.0, 0.0, 0.0, 0.0, 0.0, 0.0, 0.0, 0.0, 0.0, 0.0, 0.0, 0.0, 0.0, 0.0, 0.0, 0.0, 0.0, 0.0, 0.0, 0.0, 0.0, 0.0, 0.0, 0.0, 0.0, 0.0, 0.0, 0.0, 0.0, 0.0, 0.0, 0.0, 0.0, 0.0, 0.0, 0.0, 0.0, 0.0, 0.0, 0.0, 0.0, 0.0, 0.0, 0.0, 0.0, 0.0, 0.0, 0.0, 0.0, 0.0, 0.0, 0.0, 0.0, 0.0, 0.0, 0.0, 0.0, 0.0, 0.0, 0.0, 0.0, 0.0, 0.0, 0.0, 0.0, 0.0, 0.0, 0.0, 0.0, 0.0, 0.0, 0.0, 0.0, 0.0, 0.0, 0.0, 0.0, 0.0, 0.0, 0.0, 0.0, 0.0, 0.0, 0.0, 0.0, 0.0, 0.0, 0.0, 0.0, 0.0, 0.0, 0.0, 0.0, 0.0, 0.0, 0.0, 0.0, 0.0, 0.0, 0.0, 0.0, 0.0, 0.0, 0.0, 0.0, 0.0, 0.0, 0.0, 0.0, 0.0, 0.0, 0.0, 0.0, 0.0, 0.0, 0.0, 0.0, 0.0, 0.0, 0.0, 0.0, 0.0, 0.0, 0.0, 0.0, 0.0, 0.0, 0.0, 0.0, 0.0, 0.0, 0.0, 0.0, 0.0, 0.0, 0.0, 0.0, 0.0, 0.0, 0.0, 0.0, 0.0, 0.0, 0.0, 0.0, 0.0, 0.0, 0.0, 0.0, 0.0, 0.0, 0.0, 0.0, 0.0, 0.0, 0.0, 0.0, 0.0, 0.0, 0.0, 0.0, 0.0, 0.0, 0.0, 0.0, 0.0, 0.0, 0.0, 0.0, 0.0, 0.0, 0.0, 0.0, 0.0, 0.0, 0.0, 0.0, 0.0, 0.0, 0.0, 0.0, 0.0, 0.0, 0.0, 0.0, 0.0, 0.0, 0.0, 0.0, 0.0, 0.0, 0.0, 0.0, 0.0, 0.0, 0.0, 0.0, 0.0, 0.0, 0.0, 0.0, 0.0, 0.0, 0.0, 0.0, 0.0, 0.0, 0.0, 0.0, 0.0, 0.0, 0.0, 0.0, 0.0, 0.0, 0.0, 0.0, 0.0, 0.0, 0.0, 0.0, 0.0, 0.0, 0.0, 0.0, 0.0, 0.0, 0.0, 0.0, 0.0, 0.0, 0.0, 0.0, 0.0, 0.0, 0.0, 0.0, 0.0, 0.0, 0.0, 0.0, 0.0, 0.0, 0.0, 0.0, 0.0, 0.0, 0.0, 0.0, 0.0, 0.0, 0.0, 0.0, 0.0, 0.0, 0.0, 0.0, 0.0, 0.0, 0.0, 0.0, 0.0, 0.0, 0.0, 0.0, 0.0, 0.0, 0.0, 0.0, 0.0, 0.0, 0.0, 0.0, 0.0, 0.0, 0.0, 0.0, 0.0, 0.0, 0.0, 0.0, 0.0, 0.0, 0.0, 0.0, 0.0, 0.0, 0.0, 0.0, 0.0, 0.0, 0.0, 0.0, 0.0, 0.0, 0.0, 0.0, 0.0, 0.0, 0.0, 0.0, 0.0, 0.0, 0.0, 0.0, 0.0, 0.0, 0.0, 0.0, 0.0, 0.0, 0.0, 0.0, 0.0, 0.0, 0.0, 0.0, 0.0, 0.0, 0.0, 0.0, 0.0, 0.0, 0.0, 0.0, 0.0, 0.0, 0.0, 0.0, 0.0, 0.0, 0.0, 0.0, 0.0, 0.0, 0.0, 0.0, 0.0, 0.0, 0.0, 0.0, 0.0, 0.0, 0.0, 0.0, 0.0, 0.0, 0.0, 0.0, 0.0, 0.0, 0.0, 0.0, 0.0, 0.0, 0.0, 0.0, 0.0, 0.0, 0.0, 0.0, 0.0, 0.0, 0.0, 0.0, 0.0, 0.0, 0.0, 0.0, 0.0, 0.0, 0.0, 0.0, 0.0, 0.0, 0.0, 0.0, 0.0, 0.0, 0.0, 0.0, 0.0, 0.0, 0.0, 0.0, 0.0, 0.0, 0.0, 0.0, 0.0, 0.0, 0.0, 0.0, 0.0, 0.0, 0.0, 0.0, 0.0, 0.0, 0.0, 0.0, 0.0, 0.0, 0.0, 0.0, 0.0, 0.0, 0.0, 0.0, 0.0, 0.0, 0.0, 0.0, 0.0, 0.0, 0.0, 0.0, 0.0, 0.0, 0.0, 0.0, 0.0, 0.0, 0.0, 0.0, 0.0, 0.0, 0.0, 0.0, 0.0, 0.0, 0.0, 0.0, 0.0, 0.0, 0.0, 0.0, 0.0, 0.0, 0.0, 0.0, 0.0, 0.0, 0.0, 0.0, 0.0, 0.0, 0.0, 0.0, 0.0, 0.0, 0.0, 0.0, 0.0, 0.0, 0.0, 0.0, 0.0, 0.0, 0.0, 0.0, 0.0, 0.0, 0.0, 0.0, 0.0, 0.0, 0.0, 0.0, 0.0, 0.0, 0.0, 0.0, 0.0, 0.0, 0.0, 0.0, 0.0, 0.0, 0.0, 0.0, 0.0, 0.0, 0.0, 0.0, 0.0, 0.0, 0.0, 0.0, 0.0, 0.0, 0.0, 0.0, 0.0, 0.0, 0.0, 0.0, 0.0, 0.0, 0.0, 0.0, 0.0, 0.0, 0.0, 0.0, 0.0, 0.0, 0.0, 0.0, 0.0, 0.0, 0.0, 0.0, 0.0, 0.0, 0.0, 0.0, 0.0, 0.0, 0.0, 0.0, 0.0, 0.0, 0.0, 0.0, 0.0, 0.0, 0.0, 0.0, 0.0, 0.0, 0.0, 0.0, 0.0, 0.0, 0.0, 0.0, 0.0, 0.0, 0.0, 0.0, 0.0, 0.0, 0.0, 0.0, 0.0, 0.0, 0.0, 0.0, 0.0, 0.0, 0.0, 0.0, 0.0, 0.0, 0.0, 0.0, 0.0, 0.0, 0.0, 0.0, 0.0, 0.0, 0.0, 0.0, 0.0, 0.0, 0.0, 0.0, 0.0, 0.0, 0.0, 0.0, 0.0, 0.0, 0.0, 0.0, 0.0, 0.0, 0.0, 0.0, 0.0, 0.0, 0.0, 0.0, 0.0, 0.0, 0.0, 0.0, 0.0, 0.0, 0.0, 0.0, 0.0, 0.0, 0.0, 0.0, 0.0, 0.0, 0.0, 0.0, 0.0, 0.0, 0.0, 0.0, 0.0, 0.0, 0.0, 0.0, 0.0, 0.0, 0.0, 0.0, 0.0, 0.0, 0.0, 0.0, 0.0, 0.0, 0.0, 0.0, 0.0, 0.0, 0.0, 0.0, 0.0, 0.0, 0.0, 0.0, 0.0, 0.0, 0.0, 0.0, 0.0, 0.0, 0.0, 0.0, 0.0, 0.0, 0.0, 0.0, 0.0, 0.0, 0.0, 0.0, 0.0, 0.0, 0.0, 0.0, 0.0, 0.0, 0.0, 0.0, 0.0, 0.0, 0.0, 0.0, 0.0, 0.0, 0.0, 0.0, 0.0, 0.0, 0.0, 0.0, 0.0, 0.0, 0.0, 0.0, 0.0, 0.0, 0.0, 0.0, 0.0, 0.0, 0.0, 0.0, 0.0, 0.0, 0.0, 0.0, 0.0, 0.0, 0.0, 0.0, 0.0, 0.0, 0.0, 0.0, 0.0, 0.0, 0.0, 0.0, 0.0, 0.0, 0.0, 0.0, 0.0, 0.0, 0.0, 0.0, 0.0, 0.0, 0.0, 0.0, 0.0, 0.0, 0.0, 0.0, 0.0, 0.0, 0.0, 0.0, 0.0, 0.0, 0.0, 0.0, 0.0, 0.0, 0.0, 0.0, 0.0, 0.0, 0.0, 0.0, 0.0, 0.0, 0.0, 0.0, 0.0, 0.0, 0.0, 0.0, 0.0, 0.0, 0.0, 0.0, 0.0, 0.0, 0.0, 0.0, 0.0, 0.0, 0.0, 0.0, 0.0, 0.0, 0.0, 0.0, 0.0, 0.0, 0.0, 0.0, 0.0, 0.0, 0.0, 0.0, 0.0, 0.0, 0.0, 0.0, 0.0, 0.0, 0.0, 0.0, 0.0, 0.0, 0.0, 0.0, 0.0, 0.0, 0.0, 0.0, 0.0, 0.0, 0.0, 0.0, 0.0, 0.0, 0.0, 0.0, 0.0, 0.0, 0.0, 0.0, 0.0, 0.0, 0.0, 0.0, 0.0, 0.0, 0.0, 0.0, 0.0, 0.0, 0.0, 0.0, 0.0, 0.0, 0.0, 0.0, 0.0, 0.0, 0.0, 0.0, 0.0, 0.0, 0.0, 0.0, 0.0, 0.0, 0.0, 0.0, 0.0, 0.0, 0.0, 0.0, 0.0, 0.0, 0.0, 0.0, 0.0, 0.0, 0.0, 0.0, 0.0, 0.0, 0.0, 0.0, 0.0, 0.0, 0.0, 0.0, 0.0, 0.0, 0.0, 0.0, 0.0, 0.0, 0.0, 0.0, 0.0, 0.0, 0.0, 0.0, 0.0, 0.0, 0.0, 0.0, 0.0, 0.0, 0.0, 0.0, 0.0, 0.0, 0.0, 0.0, 0.0, 0.0, 0.0, 0.0, 0.0, 0.0, 0.0, 0.0, 0.0, 0.0, 0.0, 0.0, 0.0, 0.0, 0.0, 0.0, 0.0, 0.0, 0.0, 0.0, 0.0, 0.0, 0.0, 0.0, 0.0, 0.0, 0.0, 0.0, 0.0, 0.0, 0.0, 0.0, 0.0, 0.0, 0.0, 0.0, 0.0, 0.0, 0.0, 0.0, 0.0, 0.0, 0.0, 0.0, 0.0, 0.0, 0.0, 0.0, 0.0, 0.0, 0.0, 0.0, 0.0, 0.0, 0.0, 0.0, 0.0, 0.0, 0.0, 0.0, 0.0, 0.0, 0.0, 0.0, 0.0, 0.0, 0.0, 0.0, 0.0, 0.0, 0.0, 0.0, 0.0, 0.0, 0.0, 0.0, 0.0, 0.0, 0.0, 0.0, 0.0, 0.0, 0.0, 0.0, 0.0, 0.0, 0.0, 0.0, 0.0, 0.0, 0.0, 0.0, 0.0, 0.0, 0.0, 0.0, 0.0, 0.0, 0.0, 0.0, 0.0, 0.0, 0.0, 0.0, 0.0, 0.0, 0.0, 0.0, 0.0, 0.0, 0.0, 0.0, 0.0, 0.0, 0.0, 0.0, 0.0, 0.0, 0.0, 0.0, 0.0, 0.0, 0.0, 0.0, 0.0, 0.0, 0.0, 0.0, 0.0, 0.0, 0.0, 0.0, 0.0, 0.0, 0.0, 0.0, 0.0, 0.0, 0.0, 0.0, 0.0, 0.0, 0.0, 0.0, 0.0, 0.0, 0.0, 0.0, 0.0, 0.0, 0.0, 0.0, 0.0, 0.0, 0.0, 0.0, 0.0, 0.0, 0.0, 0.0, 0.0, 0.0, 0.0, 0.0, 0.0, 0.0, 0.0, 0.0, 0.0, 0.0, 0.0, 0.0, 0.0, 0.0, 0.0, 0.0, 0.0, 0.0, 0.0, 0.0, 0.0, 0.0, 0.0, 0.0, 0.0, 0.0, 0.0, 0.0, 0.0, 0.0, 0.0, 0.0, 0.0, 0.0, 0.0, 0.0, 0.0, 0.0, 0.0, 0.0, 0.0, 0.0, 0.0, 0.0, 0.0, 0.0, 0.0, 0.0, 0.0, 0.0, 0.0, 0.0, 0.0, 0.0, 0.0, 0.0, 0.0, 0.0, 0.0, 0.0, 0.0, 0.0, 0.0, 0.0, 0.0, 0.0, 0.0, 0.0, 0.0, 0.0, 0.0, 0.0, 0.0, 0.0, 0.0, 0.0, 0.0, 0.0, 0.0, 0.0, 0.0, 0.0, 0.0, 0.0, 0.0, 0.0, 0.0, 0.0, 0.0, 0.0, 0.0, 0.0, 0.0, 0.0, 0.0, 0.0, 0.0, 0.0, 0.0, 0.0, 0.0, 0.0, 0.0, 0.0, 0.0, 0.0, 0.0, 0.0, 0.0, 0.0, 0.0, 0.0, 0.0, 0.0, 0.0, 0.0, 0.0, 0.0, 0.0, 0.0, 0.0, 0.0, 0.0, 0.0, 0.0, 0.0, 0.0, 0.0, 0.0, 0.0, 0.0, 0.0, 0.0, 0.0, 0.0, 0.0, 0.0, 0.0, 0.0, 0.0, 0.0, 0.0, 0.0, 0.0, 0.0, 0.0, 0.0, 0.0, 0.0, 0.0, 0.0, 0.0, 0.0, 0.0, 0.0, 0.0, 0.0, 0.0, 0.0, 0.0, 0.0, 0.0, 0.0, 0.0, 0.0, 0.0, 0.0, 0.0, 0.0, 0.0, 0.0, 0.0, 0.0, 0.0, 0.0, 0.0, 0.0, 0.0, 0.0, 0.0, 0.0, 0.0, 0.0, 0.0, 0.0, 0.0, 0.0, 0.0, 0.0, 0.0, 0.0, 0.0, 0.0, 0.0, 0.0, 0.0, 0.0, 0.0, 0.0, 0.0, 0.0, 0.0, 0.0, 0.0, 0.0, 0.0, 0.0, 0.0, 0.0, 0.0, 0.0, 0.0, 0.0, 0.0, 0.0, 0.0, 0.0, 0.0, 0.0, 0.0, 0.0, 0.0, 0.0, 0.0, 0.0, 0.0, 0.0, 0.0, 0.0, 0.0, 0.0, 0.0, 0.0, 0.0, 0.0, 0.0, 0.0, 0.0, 0.0, 0.0, 0.0, 0.0, 0.0, 0.0, 0.0, 0.0, 0.0, 0.0, 0.0, 0.0, 0.0, 0.0, 0.0, 0.0, 0.0, 0.0, 0.0, 0.0, 0.0, 0.0, 0.0, 0.0, 0.0, 0.0, 0.0, 0.0, 0.0, 0.0, 0.0, 0.0, 0.0, 0.0, 0.0, 0.0, 0.0, 0.0, 0.0, 0.0, 0.0, 0.0, 0.0, 0.0, 0.0, 0.0, 0.0, 0.0, 0.0, 0.0, 0.0, 0.0, 0.0, 0.0, 0.0, 0.0, 0.0, 0.0, 0.0, 0.0, 0.0, 0.0, 0.0, 0.0, 0.0, 0.0, 0.0, 0.0, 0.0, 0.0, 0.0, 0.0, 0.0, 0.0, 0.0, 0.0, 0.0, 0.0, 0.0, 0.0, 0.0, 0.0, 0.0, 0.0, 0.0, 0.0, 0.0, 0.0, 0.0, 0.0, 0.0, 0.0, 0.0, 0.0, 0.0, 0.0, 0.0, 0.0, 0.0, 0.0, 0.0, 0.0, 0.0, 0.0, 0.0, 0.0, 0.0, 0.0, 0.0, 0.0, 0.0, 0.0, 0.0, 0.0, 0.0, 0.0, 0.0, 0.0, 0.0, 0.0, 0.0, 0.0, 0.0, 0.0, 0.0, 0.0, 0.0, 0.0, 0.0, 0.0, 0.0, 0.0, 0.0, 0.0, 0.0, 0.0, 0.0, 0.0, 0.0, 0.0, 0.0, 0.0, 0.0, 0.0, 0.0, 0.0, 0.0, 0.0, 0.0, 0.0, 0.0, 0.0, 0.0, 0.0, 0.0, 0.0, 0.0, 0.0, 0.0, 0.0, 0.0, 0.0, 0.0, 0.0, 0.0, 0.0, 0.0, 0.0, 0.0, 0.0, 0.0, 0.0, 0.0, 0.0, 0.0, 0.0, 0.0, 0.0, 0.0, 0.0, 0.0, 0.0, 0.0, 0.0, 0.0, 0.0, 0.0, 0.0, 0.0, 0.0, 0.0, 0.0, 0.0, 0.0, 0.0, 0.0, 0.0, 0.0, 0.0, 0.0, 0.0, 0.0, 0.0, 0.0, 0.0, 0.0, 0.0, 0.0, 0.0, 0.0, 0.0, 0.0, 0.0, 0.0, 0.0, 0.0, 0.0, 0.0, 0.0, 0.0, 0.0, 0.0, 0.0, 0.0, 0.0, 0.0, 0.0, 0.0, 0.0, 0.0, 0.0, 0.0, 0.0, 0.0, 0.0, 0.0, 0.0, 0.0, 0.0, 0.0, 0.0, 0.0, 0.0, 0.0, 0.0, 0.0, 0.0, 0.0, 0.0, 0.0, 0.0, 0.0, 0.0, 0.0, 0.0, 0.0, 0.0, 0.0, 0.0, 0.0, 0.0, 0.0, 0.0, 0.0, 0.0, 0.0, 0.0, 0.0, 0.0, 0.0, 0.0, 0.0, 0.0, 0.0, 0.0, 0.0, 0.0, 0.0, 0.0, 0.0, 0.0, 0.0, 0.0, 0.0, 0.0, 0.0, 0.0, 0.0, 0.0, 0.0, 0.0, 0.0, 0.0, 0.0, 0.0, 0.0, 0.0, 0.0, 0.0, 0.0, 0.0, 0.0, 0.0, 0.0, 0.0, 0.0, 0.0, 0.0, 0.0, 0.0, 0.0, 0.0, 0.0, 0.0, 0.0, 0.0, 0.0, 0.0, 0.0, 0.0, 0.0, 0.0, 0.0, 0.0, 0.0, 0.0, 0.0, 0.0, 0.0, 0.0, 0.0, 0.0, 0.0, 0.0, 0.0, 0.0, 0.0, 0.0, 0.0, 0.0, 0.0, 0.0, 0.0, 0.0, 0.0, 0.0, 0.0, 0.0, 0.0, 0.0, 0.0, 0.0, 0.0, 0.0, 0.0, 0.0, 0.0, 0.0, 0.0, 0.0, 0.0, 0.0, 0.0, 0.0, 0.0, 0.0, 0.0, 0.0, 0.0, 0.0, 0.0, 0.0, 0.0, 0.0, 0.0, 0.0, 0.0, 0.0, 0.0, 0.0, 0.0, 0.0, 0.0, 0.0, 0.0, 0.0, 0.0, 0.0, 0.0, 0.0, 0.0, 0.0, 0.0, 0.0, 0.0, 0.0, 0.0, 0.0, 0.0, 0.0, 0.0, 0.0, 0.0, 0.0, 0.0, 0.0, 0.0, 0.0, 0.0, 0.0, 0.0, 0.0, 0.0, 0.0, 0.0, 0.0, 0.0, 0.0, 0.0, 0.0, 0.0, 0.0, 0.0, 0.0, 0.0, 0.0, 0.0, 0.0, 0.0, 0.0, 0.0, 0.0, 0.0, 0.0, 0.0, 0.0, 0.0, 0.0, 0.0, 0.0, 0.0, 0.0, 0.0, 0.0, 0.0, 0.0, 0.0, 0.0, 0.0, 0.0, 0.0, 0.0, 0.0, 0.0, 0.0, 0.0, 0.0, 0.0, 0.0, 0.0, 0.0, 0.0, 0.0, 0.0, 0.0, 0.0, 0.0, 0.0, 0.0, 0.0, 0.0, 0.0, 0.0, 0.0, 0.0, 0.0, 0.0, 0.0, 0.0, 0.0, 0.0, 0.0, 0.0, 0.0, 0.0, 0.0, 0.0, 0.0, 0.0, 0.0, 0.0, 0.0, 0.0, 0.0, 0.0, 0.0, 0.0, 0.0, 0.0, 0.0, 0.0, 0.0, 0.0, 0.0, 0.0, 0.0, 0.0, 0.0, 0.0, 0.0, 0.0, 0.0, 0.0, 0.0, 0.0, 0.0, 0.0, 0.0, 0.0, 0.0, 0.0, 0.0, 0.0, 0.0, 0.0, 0.0, 0.0, 0.0, 0.0, 0.0, 0.0, 0.0, 0.0, 0.0, 0.0, 0.0, 0.0, 0.0, 0.0, 0.0, 0.0, 0.0, 0.0, 0.0, 0.0, 0.0, 0.0, 0.0, 0.0, 0.0, 0.0, 0.0, 0.0, 0.0, 0.0, 0.0, 0.0, 0.0, 0.0, 0.0, 0.0, 0.0, 0.0, 0.0, 0.0, 0.0, 0.0, 0.0, 0.0, 0.0, 0.0, 0.0, 0.0, 0.0, 0.0, 0.0, 0.0, 0.0, 0.0, 0.0, 0.0, 0.0, 0.0, 0.0, 0.0, 0.0, 0.0, 0.0, 0.0, 0.0, 0.0, 0.0, 0.0, 0.0, 0.0, 0.0, 0.0, 0.0, 0.0, 0.0, 0.0, 0.0, 0.0, 0.0, 0.0, 0.0, 0.0, 0.0, 0.0, 0.0, 0.0, 0.0, 0.0, 0.0, 0.0, 0.0, 0.0, 0.0, 0.0, 0.0, 0.0, 0.0, 0.0, 0.0, 0.0, 0.0, 0.0, 0.0, 0.0, 0.0, 0.0, 0.0, 0.0, 0.0, 0.0, 0.0, 0.0, 0.0, 0.0, 0.0, 0.0, 0.0, 0.0, 0.0, 0.0, 0.0, 0.0, 0.0, 0.0, 0.0, 0.0, 0.0, 0.0, 0.0, 0.0, 0.0, 0.0, 0.0, 0.0, 0.0, 0.0, 0.0, 0.0, 0.0, 0.0, 0.0, 0.0, 0.0, 0.0, 0.0, 0.0, 0.0, 0.0, 0.0, 0.0, 0.0, 0.0, 0.0, 0.0, 0.0, 0.0, 0.0, 0.0, 0.0, 0.0, 0.0, 0.0, 0.0, 0.0, 0.0, 0.0, 0.0, 0.0, 0.0, 0.0, 0.0, 0.0, 0.0, 0.0, 0.0, 0.0, 0.0, 0.0, 0.0, 0.0, 0.0, 0.0, 0.0, 0.0, 0.0, 0.0, 0.0, 0.0, 0.0, 0.0, 0.0, 0.0, 0.0, 0.0, 0.0, 0.0, 0.0, 0.0, 0.0, 0.0, 0.0, 0.0, 0.0, 0.0, 0.0, 0.0, 0.0, 0.0, 0.0, 0.0, 0.0, 0.0, 0.0, 0.0, 0.0, 0.0, 0.0, 0.0, 0.0, 0.0, 0.0, 0.0, 0.0, 0.0, 0.0, 0.0, 0.0, 0.0, 0.0, 0.0, 0.0, 0.0, 0.0, 0.0, 0.0, 0.0, 0.0, 0.0, 0.0, 0.0, 0.0, 0.0, 0.0, 0.0, 0.0, 0.0, 0.0, 0.0, 0.0, 0.0, 0.0, 0.0, 0.0, 0.0, 0.0, 0.0, 0.0, 0.0, 0.0, 0.0, 0.0, 0.0, 0.0, 0.0, 0.0, 0.0, 0.0, 0.0, 0.0, 0.0, 0.0, 0.0, 0.0, 0.0, 0.0, 0.0, 0.0, 0.0, 0.0, 0.0, 0.0, 0.0, 0.0, 0.0, 0.0, 0.0, 0.0, 0.0, 0.0, 0.0, 0.0, 0.0, 0.0, 0.0, 0.0, 0.0, 0.0, 0.0, 0.0, 0.0, 0.0, 0.0, 0.0, 0.0, 0.0, 0.0, 0.0, 0.0, 0.0, 0.0, 0.0, 0.0, 0.0, 0.0, 0.0, 0.0, 0.0, 0.0, 0.0, 0.0, 0.0, 0.0, 0.0, 0.0, 0.0, 0.0, 0.0, 0.0, 0.0, 0.0, 0.0, 0.0, 0.0, 0.0, 0.0, 0.0, 0.0, 0.0, 0.0, 0.0, 0.0, 0.0, 0.0, 0.0, 0.0, 0.0, 0.0, 0.0, 0.0, 0.0, 0.0, 0.0, 0.0, 0.0, 0.0, 0.0, 0.0, 0.0, 0.0, 0.0, 0.0, 0.0, 0.0, 0.0, 0.0, 0.0, 0.0, 0.0, 0.0, 0.0, 0.0, 0.0, 0.0, 0.0, 0.0, 0.0, 0.0, 0.0, 0.0, 0.0, 0.0, 0.0, 0.0, 0.0, 0.0, 0.0, 0.0, 0.0, 0.0, 0.0, 0.0, 0.0, 0.0, 0.0, 0.0, 0.0, 0.0, 0.0, 0.0, 0.0, 0.0, 0.0, 0.0, 0.0, 0.0, 0.0, 0.0, 0.0, 0.0, 0.0, 0.0, 0.0, 0.0, 0.0, 0.0, 0.0, 0.0, 0.0, 0.0, 0.0, 0.0, 0.0, 0.0, 0.0, 0.0, 0.0, 0.0, 0.0, 0.0, 0.0, 0.0, 0.0, 0.0, 0.0, 0.0, 0.0, 0.0, 0.0, 0.0, 0.0, 0.0, 0.0, 0.0, 0.0, 0.0, 0.0, 0.0, 0.0, 0.0, 0.0, 0.0, 0.0, 0.0, 0.0, 0.0, 0.0, 0.0, 0.0, 0.0, 0.0, 0.0, 0.0, 0.0, 0.0, 0.0, 0.0, 0.0, 0.0, 0.0, 0.0, 0.0, 0.0, 0.0, 0.0, 0.0, 0.0, 0.0, 0.0, 0.0, 0.0, 0.0, 0.0, 0.0, 0.0, 0.0, 0.0, 0.0, 0.0, 0.0, 0.0, 0.0, 0.0, 0.0, 0.0, 0.0, 0.0, 0.0, 0.0, 0.0, 0.0, 0.0, 0.0, 0.0, 0.0, 0.0, 0.0, 0.0, 0.0, 0.0, 0.0, 0.0, 0.0, 0.0, 0.0, 0.0, 0.0, 0.0, 0.0, 0.0, 0.0, 0.0, 0.0, 0.0, 0.0, 0.0, 0.0, 0.0, 0.0, 0.0, 0.0, 0.0, 0.0, 0.0, 0.0, 0.0, 0.0, 0.0, 0.0, 0.0, 0.0, 0.0, 0.0, 0.0, 0.0, 0.0, 0.0, 0.0, 0.0, 0.0, 0.0, 0.0, 0.0, 0.0, 0.0, 0.0, 0.0, 0.0, 0.0, 0.0, 0.0, 0.0, 0.0, 0.0, 0.0, 0.0, 0.0, 0.0, 0.0, 0.0, 0.0, 0.0, 0.0, 0.0, 0.0, 0.0, 0.0, 0.0, 0.0, 0.0, 0.0, 0.0, 0.0, 0.0, 0.0, 0.0, 0.0, 0.0, 0.0, 0.0, 0.0, 0.0, 0.0, 0.0, 0.0, 0.0, 0.0, 0.0, 0.0, 0.0, 0.0, 0.0, 0.0, 0.0, 0.0, 0.0, 0.0, 0.0, 0.0, 0.0, 0.0, 0.0, 0.0, 0.0, 0.0, 0.0, 0.0, 0.0, 0.0, 0.0, 0.0, 0.0, 0.0, 0.0, 0.0, 0.0, 0.0, 0.0, 0.0, 0.0, 0.0, 0.0, 0.0, 0.0, 0.0, 0.0, 0.0, 0.0, 0.0, 0.0, 0.0, 0.0, 0.0, 0.0, 0.0, 0.0, 0.0, 0.0, 0.0, 0.0, 0.0, 0.0, 0.0, 0.0, 0.0, 0.0, 0.0, 0.0, 0.0, 0.0, 0.0, 0.0, 0.0, 0.0, 0.0, 0.0, 0.0, 0.0, 0.0, 0.0, 0.0, 0.0, 0.0, 0.0, 0.0, 0.0, 0.0, 0.0, 0.0, 0.0, 0.0, 0.0, 0.0, 0.0, 0.0, 0.0, 0.0, 0.0, 0.0, 0.0, 0.0, 0.0, 0.0, 0.0, 0.0, 0.0, 0.0, 0.0, 0.0, 0.0, 0.0, 0.0, 0.0, 0.0, 0.0, 0.0, 0.0, 0.0, 0.0, 0.0, 0.0, 0.0, 0.0, 0.0, 0.0, 0.0, 0.0, 0.0, 0.0, 0.0, 0.0, 0.0, 0.0, 0.0, 0.0, 0.0, 0.0, 0.0, 0.0, 0.0, 0.0, 0.0, 0.0, 0.0, 0.0, 0.0, 0.0, 0.0, 0.0, 0.0, 0.0, 0.0, 0.0, 0.0, 0.0, 0.0, 0.0, 0.0, 0.0, 0.0, 0.0, 0.0, 0.0, 0.0, 0.0, 0.0, 0.0, 0.0, 0.0, 0.0, 0.0, 0.0, 0.0, 0.0, 0.0, 0.0, 0.0, 0.0, 0.0, 0.0, 0.0, 0.0, 0.0, 0.0, 0.0, 0.0, 0.0, 0.0, 0.0, 0.0, 0.0, 0.0, 0.0, 0.0, 0.0, 0.0, 0.0, 0.0, 0.0, 0.0, 0.0, 0.0, 0.0, 0.0, 0.0, 0.0, 0.0, 0.0, 0.0, 0.0, 0.0, 0.0, 0.0, 0.0, 0.0, 0.0, 0.0, 0.0, 0.0, 0.0, 0.0, 0.0, 0.0, 0.0, 0.0, 0.0, 0.0, 0.0, 0.0])
me_plane_001.update()

# ---- objects
ob_light = bpy.data.objects.new('Light', light_light)
ob_camera = bpy.data.objects.new('Camera', cam_camera)
ob_empty = bpy.data.objects.new('Empty', None)
ob_circle = bpy.data.objects.new('Circle', me_circle)
ob_circle_001 = bpy.data.objects.new('Circle.001', me_circle_001)
ob_plane_001 = bpy.data.objects.new('Plane.001', me_plane_001)

# ---- transforms, parenting, visibility, modifiers, constraints
ob_light.location = (4.076, 1.005, 5.904)
ob_light.rotation_euler = (0.6503, 0.05522, 1.866)
ob_light.lock_rotations_4d = False
ob_light.empty_display_type = 'ARROWS'
ob_light.color = (0.0, 0.0, 0.0, 0.0)
ob_light.lineart.crease_threshold = 0.0
ob_camera.location = (7.359, -6.926, 4.958)
ob_camera.rotation_euler = (1.109, 0.0, 0.8149)
ob_camera.lock_rotations_4d = False
ob_camera.empty_display_type = 'ARROWS'
ob_camera.color = (0.0, 0.0, 0.0, 0.0)
ob_camera.display_type = 'WIRE'
ob_camera.lineart.crease_threshold = 0.0
ob_empty.location = (0.0, 0.01823, 0.0)
ob_empty.rotation_euler = (1.571, -0.0, 1.571)
ob_empty.empty_display_type = 'IMAGE'
ob_empty.empty_display_size = 5.0
ob_circle.location = (0.0, 0.004558, 0.0)
ob_circle.scale = (0.5538, 0.5538, 0.5538)
ob_circle_001.location = (0.0, 0.0, 2.196)
ob_circle_001.scale = (0.1679, 0.1679, 0.1679)
ob_plane_001.location = (-0.001793, 0.003097, -1.911)
ob_plane_001.scale = (-1.024, 1.024, 1.024)

# ---- collection membership
col_collection.objects.link(ob_light)
col_collection.objects.link(ob_camera)
col_collection.objects.link(ob_empty)
col_collection.objects.link(ob_circle)
col_collection.objects.link(ob_circle_001)
col_collection_2.objects.link(ob_plane_001)

# ---- scene / render settings (as saved in the file)
scene.camera = ob_camera
scene.frame_start = 1; scene.frame_end = 250; scene.frame_set(1)
scene.render.engine = 'BLENDER_EEVEE_NEXT'
bpy.context.view_layer.update()
